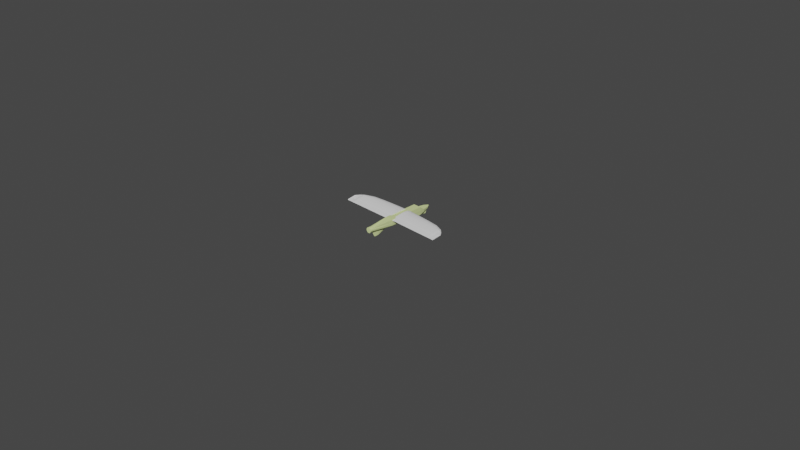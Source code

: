 # Source: xuav_mini-talon.blend  (saved by Blender 2.82.7; exported with 4.5.12 LTS)
import bpy
from mathutils import Matrix  # noqa: F401  (used for matrix-valued properties, if any)

bpy.ops.wm.read_factory_settings(use_empty=True)
scene = bpy.context.scene
scene.name = 'Scene'

# ---- collections
col_collection = bpy.data.collections.new('Collection'); scene.collection.children.link(col_collection)
col_reff_image = bpy.data.collections.new('reff-image'); scene.collection.children.link(col_reff_image)
col_reff_model = bpy.data.collections.new('reff-model'); scene.collection.children.link(col_reff_model)
col_plane = bpy.data.collections.new('plane'); scene.collection.children.link(col_plane)

# ---- materials (node trees are filled in below, after node groups)
mat_material = bpy.data.materials.new('Material')
mat_material.use_transparent_shadow = False

# ---- material node trees
mat_material.use_nodes = True; mat_material.node_tree.nodes.clear()
_N = mat_material.node_tree.nodes; _L = mat_material.node_tree.links
n0 = _N.new('ShaderNodeOutputMaterial'); n0.name = 'Material Output'; n0.location = (300, 300)
n1 = _N.new('ShaderNodeBsdfPrincipled'); n1.name = 'Principled BSDF'; n1.location = (10, 300)
n1.distribution = 'GGX'
n1.subsurface_method = 'BURLEY'
n1.inputs[0].default_value = (0.698, 0.8, 0.3556, 1.0)
n1.inputs[3].default_value = 1.45
n1.inputs[27].default_value = (0.0, 0.0, 0.0, 1.0)
n1.inputs[28].default_value = 1.0
_L.new(n1.outputs[0], n0.inputs[0])
n0.is_active_output = True

# ---- world
world_world = bpy.data.worlds.new('World'); scene.world = world_world
world_world.use_nodes = True; world_world.node_tree.nodes.clear()
_N = world_world.node_tree.nodes; _L = world_world.node_tree.links
n0 = _N.new('ShaderNodeOutputWorld'); n0.name = 'World Output'; n0.location = (300, 300)
n1 = _N.new('ShaderNodeBackground'); n1.name = 'Background'; n1.location = (10, 300)
n1.inputs[0].default_value = (0.05088, 0.05088, 0.05088, 1.0)
_L.new(n1.outputs[0], n0.inputs[0])
n0.is_active_output = True
world_world.color = (0.05088, 0.05088, 0.05088)
world_world.use_sun_shadow = False
world_world.sun_shadow_jitter_overblur = 0.0

# ---- cameras
cam_camera = bpy.data.cameras.new('Camera')
cam_camera.clip_end = 100.0
cam_camera.ortho_scale = 7.314

# ---- meshes
me_cube_001 = bpy.data.meshes.new('Cube.001')
me_cube_001.from_pydata([(-1.0, -1.0, -1.0), (-1.0, -1.0, 1.0), (-1.0, 1.0, -1.0), (-1.0, 1.0, 1.0), (1.0, -1.0, -1.0), (1.0, -1.0, 1.0), (1.0, 1.0, -1.0), (1.0, 1.0, 1.0)], [], [(0, 1, 3, 2), (2, 3, 7, 6), (6, 7, 5, 4), (4, 5, 1, 0), (2, 6, 4, 0), (7, 3, 1, 5)])
_uv = me_cube_001.uv_layers.new(name='UVMap')
_uv.uv.foreach_set('vector', [0.375, 0.0, 0.625, 0.0, 0.625, 0.25, 0.375, 0.25, 0.375, 0.25, 0.625, 0.25, 0.625, 0.5, 0.375, 0.5, 0.375, 0.5, 0.625, 0.5, 0.625, 0.75, 0.375, 0.75, 0.375, 0.75, 0.625, 0.75, 0.625, 1.0, 0.375, 1.0, 0.125, 0.5, 0.375, 0.5, 0.375, 0.75, 0.125, 0.75, 0.625, 0.5, 0.875, 0.5, 0.875, 0.75, 0.625, 0.75])
me_cube_001.use_remesh_fix_poles = True
me_cube_001.use_remesh_preserve_attributes = False
me_cube_001.use_mirror_vertex_groups = False
me_cube_001.update()
me_cube_002 = bpy.data.meshes.new('Cube.002')
me_cube_002.from_pydata([(-1.0, -1.0, -1.0), (-1.0, -1.0, 1.0), (-1.0, 1.0, -1.0), (-1.0, 1.0, 1.0), (1.0, -1.0, -1.0), (1.0, -1.0, 1.0), (1.0, 1.0, -1.0), (1.0, 1.0, 1.0)], [], [(0, 1, 3, 2), (2, 3, 7, 6), (6, 7, 5, 4), (4, 5, 1, 0), (2, 6, 4, 0), (7, 3, 1, 5)])
_uv = me_cube_002.uv_layers.new(name='UVMap')
_uv.uv.foreach_set('vector', [0.375, 0.0, 0.625, 0.0, 0.625, 0.25, 0.375, 0.25, 0.375, 0.25, 0.625, 0.25, 0.625, 0.5, 0.375, 0.5, 0.375, 0.5, 0.625, 0.5, 0.625, 0.75, 0.375, 0.75, 0.375, 0.75, 0.625, 0.75, 0.625, 1.0, 0.375, 1.0, 0.125, 0.5, 0.375, 0.5, 0.375, 0.75, 0.125, 0.75, 0.625, 0.5, 0.875, 0.5, 0.875, 0.75, 0.625, 0.75])
me_cube_002.use_remesh_fix_poles = True
me_cube_002.use_remesh_preserve_attributes = False
me_cube_002.use_mirror_vertex_groups = False
me_cube_002.update()
me_cube_003 = bpy.data.meshes.new('Cube.003')
me_cube_003.from_pydata([(-1.0, -1.0, -1.0), (-1.0, -1.0, 1.0), (-1.0, 1.0, -1.0), (-1.0, 1.0, 1.0), (1.0, -1.0, -1.0), (1.0, -1.0, 1.0), (1.0, 1.0, -1.0), (1.0, 1.0, 1.0)], [], [(0, 1, 3, 2), (2, 3, 7, 6), (6, 7, 5, 4), (4, 5, 1, 0), (2, 6, 4, 0), (7, 3, 1, 5)])
_uv = me_cube_003.uv_layers.new(name='UVMap')
_uv.uv.foreach_set('vector', [0.375, 0.0, 0.625, 0.0, 0.625, 0.25, 0.375, 0.25, 0.375, 0.25, 0.625, 0.25, 0.625, 0.5, 0.375, 0.5, 0.375, 0.5, 0.625, 0.5, 0.625, 0.75, 0.375, 0.75, 0.375, 0.75, 0.625, 0.75, 0.625, 1.0, 0.375, 1.0, 0.125, 0.5, 0.375, 0.5, 0.375, 0.75, 0.125, 0.75, 0.625, 0.5, 0.875, 0.5, 0.875, 0.75, 0.625, 0.75])
me_cube_003.use_remesh_fix_poles = True
me_cube_003.use_remesh_preserve_attributes = False
me_cube_003.use_mirror_vertex_groups = False
me_cube_003.update()
me_cube_004 = bpy.data.meshes.new('Cube.004')
me_cube_004.from_pydata([(-0.6085, -0.8938, -0.9283), (-0.7301, -0.9388, -0.6527), (-0.9649, 0.9135, -0.9531), (-0.9649, 1.087, 0.8162), (0.6085, -0.8938, -0.9283), (0.6556, -0.9388, -0.6527), (0.9649, 0.9135, -0.9531), (0.9649, 1.087, 0.8162)], [], [(0, 1, 3, 2), (2, 3, 7, 6), (6, 7, 5, 4), (4, 5, 1, 0), (2, 6, 4, 0), (7, 3, 1, 5)])
_uv = me_cube_004.uv_layers.new(name='UVMap')
_uv.uv.foreach_set('vector', [0.375, 0.0, 0.625, 0.0, 0.625, 0.25, 0.375, 0.25, 0.375, 0.25, 0.625, 0.25, 0.625, 0.5, 0.375, 0.5, 0.375, 0.5, 0.625, 0.5, 0.625, 0.75, 0.375, 0.75, 0.375, 0.75, 0.625, 0.75, 0.625, 1.0, 0.375, 1.0, 0.125, 0.5, 0.375, 0.5, 0.375, 0.75, 0.125, 0.75, 0.625, 0.5, 0.875, 0.5, 0.875, 0.75, 0.625, 0.75])
me_cube_004.materials.append(mat_material)
me_cube_004.use_remesh_fix_poles = True
me_cube_004.use_remesh_preserve_attributes = False
me_cube_004.use_mirror_vertex_groups = False
me_cube_004.update()
me_cylinder_002 = bpy.data.meshes.new('Cylinder.002')
me_cylinder_002.from_pydata([(-0.3495, 0.8592, -0.2081), (-0.4102, 0.8445, -0.927), (-0.2553, 0.8412, -0.2081), (-0.4301, 0.7977, -0.927), (-0.1961, 0.7901, -0.2081), (-0.4642, 0.7196, -0.927), (0.3684, -0.8191, -0.2081), (-0.579, 0.4134, -0.927), (0.3344, -0.9252, -0.2081), (-0.6543, 0.2825, -0.927), (0.2943, -1.003, -0.2081), (-0.7013, 0.1333, -0.927), (0.2032, -1.051, -0.2081), (-0.7462, -0.02944, -0.927), (0.08042, -1.067, -0.2081), (-0.7679, -0.1988, -0.927), (-0.1046, -1.051, -0.2081), (-0.7715, -0.3686, -0.927), (-0.2373, -1.001, -0.2081), (-0.7203, -0.5313, -0.927), (-0.3913, -0.9206, -0.2081), (-0.6407, -0.6814, -0.927), (-0.542, -0.8131, -0.2081), (-0.542, -0.8131, -0.927), (-0.6407, -0.6814, -0.2081), (-0.3913, -0.9206, -0.927), (-0.7203, -0.5313, -0.2081), (-0.2373, -1.001, -0.927), (-0.7715, -0.3686, -0.2081), (-0.1046, -1.051, -0.927), (-0.7679, -0.1988, -0.2081), (0.08042, -1.067, -0.927), (-0.7462, -0.02944, -0.2081), (0.2032, -1.051, -0.927), (-0.7013, 0.1333, -0.2081), (0.2943, -1.003, -0.927), (-0.6543, 0.2825, -0.2081), (0.3344, -0.9252, -0.927), (-0.579, 0.4134, -0.2081), (0.3684, -0.8191, -0.927), (-0.4642, 0.7196, -0.2081), (-0.1961, 0.7901, -0.927), (-0.4301, 0.7977, -0.2081), (-0.2553, 0.8412, -0.927), (-0.4102, 0.8445, -0.2081), (-0.3495, 0.8592, -0.927)], [], [(6, 8, 37, 39), (40, 42, 3, 5), (20, 22, 23, 25), (10, 12, 33, 35), (44, 0, 45, 1), (34, 36, 9, 11), (24, 26, 19, 21), (14, 16, 29, 31), (38, 40, 5, 7), (2, 4, 41, 43), (28, 30, 15, 17), (18, 20, 25, 27), (8, 10, 35, 37), (42, 44, 1, 3), (32, 34, 11, 13), (22, 24, 21, 23), (12, 14, 31, 33), (4, 6, 39, 41), (36, 38, 7, 9), (26, 28, 17, 19), (45, 43, 41, 39, 37, 35, 33, 31, 29, 27, 25, 23, 21, 19, 17, 15, 13, 11, 9, 7, 5, 3, 1), (0, 2, 43, 45), (30, 32, 13, 15), (16, 18, 27, 29), (0, 44, 42, 40, 38, 36, 34, 32, 30, 28, 26, 24, 22, 20, 18, 16, 14, 12, 10, 8, 6, 4, 2)])
_uv = me_cylinder_002.uv_layers.new(name='UVMap')
_uv.uv.foreach_set('vector', [0.625, 0.5, 0.5938, 0.5, 0.5938, 0.5, 0.625, 0.5, 0.09375, 0.5, 0.0625, 0.5, 0.0625, 0.5, 0.09375, 0.5, 0.4062, 0.5, 0.375, 0.5, 0.375, 0.5, 0.4062, 0.5, 0.5625, 0.5, 0.5312, 0.5, 0.5312, 0.5, 0.5625, 0.5, 0.03125, 0.5, 0.0, 0.5, 0.0, 0.5, 0.03125, 0.5, 0.1875, 0.5, 0.1562, 0.5, 0.1562, 0.5, 0.1875, 0.5, 0.3438, 0.5, 0.3125, 0.5, 0.3125, 0.5, 0.3438, 0.5, 0.5, 0.5, 0.4688, 0.5, 0.4688, 0.5, 0.5, 0.5, 0.125, 0.5, 0.09375, 0.5, 0.09375, 0.5, 0.125, 0.5, 0.9688, 0.5, 0.9375, 0.5, 0.9375, 0.5, 0.9688, 0.5, 0.2812, 0.5, 0.25, 0.5, 0.25, 0.5, 0.2812, 0.5, 0.4375, 0.5, 0.4062, 0.5, 0.4062, 0.5, 0.4375, 0.5, 0.5938, 0.5, 0.5625, 0.5, 0.5625, 0.5, 0.5938, 0.5, 0.0625, 0.5, 0.03125, 0.5, 0.03125, 0.5, 0.0625, 0.5, 0.2188, 0.5, 0.1875, 0.5, 0.1875, 0.5, 0.2188, 0.5, 0.375, 0.5, 0.3438, 0.5, 0.3438, 0.5, 0.375, 0.5, 0.5312, 0.5, 0.5, 0.5, 0.5, 0.5, 0.5312, 0.5, 0.9375, 0.5, 0.625, 0.5, 0.625, 0.5, 0.9375, 0.5, 0.1562, 0.5, 0.125, 0.5, 0.125, 0.5, 0.1562, 0.5, 0.3125, 0.5, 0.2812, 0.5, 0.2812, 0.5, 0.3125, 0.5, 0.0, 0.5, 0.9688, 0.5, 0.9375, 0.5, 0.625, 0.5, 0.5938, 0.5, 0.5625, 0.5, 0.5312, 0.5, 0.5, 0.5, 0.4688, 0.5, 0.4375, 0.5, 0.4062, 0.5, 0.375, 0.5, 0.3438, 0.5, 0.3125, 0.5, 0.2812, 0.5, 0.25, 0.5, 0.2188, 0.5, 0.1875, 0.5, 0.1562, 0.5, 0.125, 0.5, 0.09375, 0.5, 0.0625, 0.5, 0.03125, 0.5, 0.0, 0.5, 0.9688, 0.5, 0.9688, 0.5, 0.0, 0.5, 0.25, 0.5, 0.2188, 0.5, 0.2188, 0.5, 0.25, 0.5, 0.4688, 0.5, 0.4375, 0.5, 0.4375, 0.5, 0.4688, 0.5, 0.0, 0.5, 0.03125, 0.5, 0.0625, 0.5, 0.09375, 0.5, 0.125, 0.5, 0.1562, 0.5, 0.1875, 0.5, 0.2188, 0.5, 0.25, 0.5, 0.2812, 0.5, 0.3125, 0.5, 0.3438, 0.5, 0.375, 0.5, 0.4062, 0.5, 0.4375, 0.5, 0.4688, 0.5, 0.5, 0.5, 0.5312, 0.5, 0.5625, 0.5, 0.5938, 0.5, 0.625, 0.5, 0.9375, 0.5, 0.9688, 0.5])
me_cylinder_002.use_remesh_fix_poles = True
me_cylinder_002.use_remesh_preserve_attributes = False
me_cylinder_002.use_mirror_vertex_groups = False
me_cylinder_002.update()
me_cube = bpy.data.meshes.new('Cube')
me_cube.from_pydata([(1.23, -10.03, 1.807), (0.2346, 1.831, 2.299), (1.207, -10.03, 1.515), (0.2227, 1.831, 2.25), (1.138, -10.03, 1.233), (0.2034, 1.831, 2.205), (1.027, -10.03, 0.9739), (0.1774, 1.831, 2.166), (0.8782, -10.03, 0.7466), (0.1457, 1.831, 2.133), (0.6964, -10.03, 0.5601), (0.1096, 1.831, 2.109), (0.4889, -10.03, 0.4215), (0.07045, 1.831, 2.094), (0.2638, -10.03, 0.3361), (0.0297, 1.831, 2.089), (0.0297, -10.03, 0.3073), (-0.01105, 1.831, 2.094), (-0.2044, -10.03, 0.3361), (-0.05024, 1.831, 2.109), (-0.4295, -10.03, 0.4215), (-0.08635, 1.831, 2.133), (-0.637, -10.03, 0.5601), (-0.118, 1.831, 2.166), (-0.8188, -10.03, 0.7466), (-0.144, 1.831, 2.205), (-0.9681, -10.03, 0.9739), (-0.1633, 1.831, 2.25), (-1.079, -10.03, 1.233), (-0.1752, 1.831, 2.299), (-1.147, -10.03, 1.515), (-1.17, -10.03, 1.807), (-1.147, -10.03, 2.1), (-1.079, -10.03, 2.381), (-0.9681, -10.03, 2.641), (-0.8188, -10.03, 2.868), (-0.637, -10.03, 3.054), (-0.4295, -10.03, 3.193), (-0.2044, -10.03, 3.278), (0.0297, -10.03, 3.307), (0.2638, -10.03, 3.278), (0.4889, -10.03, 3.193), (0.6964, -10.03, 3.054), (0.8782, -10.03, 2.868), (1.027, -10.03, 2.641), (1.138, -10.03, 2.381), (1.207, -10.03, 2.1), (1.23, -9.479, 1.807), (1.207, -9.479, 1.515), (1.138, -9.479, 1.233), (1.027, -9.479, 0.9739), (0.8782, -9.479, 0.7466), (0.6964, -9.479, 0.5601), (0.4889, -9.479, 0.4215), (0.2638, -9.479, 0.3361), (0.0297, -9.479, 0.3073), (-0.2044, -9.479, 0.3361), (-0.4295, -9.479, 0.4215), (-0.637, -9.479, 0.5601), (-0.8188, -9.479, 0.7466), (-0.9681, -9.479, 0.9739), (-1.079, -9.479, 1.233), (-1.147, -9.479, 1.515), (-1.17, -9.479, 1.807), (-1.147, -9.479, 2.1), (-1.079, -9.479, 2.381), (-0.9681, -9.479, 2.641), (-0.8188, -9.479, 2.868), (-0.637, -9.479, 3.054), (-0.4295, -9.479, 3.193), (-0.2044, -9.479, 3.278), (0.0297, -9.479, 3.307), (0.2638, -9.479, 3.278), (0.4889, -9.479, 3.193), (0.6964, -9.479, 3.054), (0.8782, -9.479, 2.868), (1.027, -9.479, 2.641), (1.138, -9.479, 2.381), (1.207, -9.479, 2.1), (1.779, -6.004, 0.5433), (1.678, -6.004, 0.2751), (1.52, -6.004, 0.06211), (1.291, -6.004, -0.03177), (-1.232, -6.004, -0.03177), (-1.46, -6.004, 0.06211), (-1.618, -6.004, 0.2751), (-1.72, -6.004, 0.5433), (-1.754, -6.004, 1.807), (1.814, -6.004, 3.766), (-1.754, -6.004, 3.766), (1.814, -6.004, 1.807), (-1.838, -0.4565, 2.318), (1.898, -0.4565, 2.318), (1.738, 0.2813, 0.8306), (1.639, 0.2813, 0.5492), (1.478, 0.2813, 0.2899), (1.261, 0.2813, 0.06255), (0.9974, 0.2813, -0.124), (0.6962, 0.2813, -0.2626), (0.3695, 0.2813, -0.348), (0.0297, 0.2813, -0.3768), (-0.3101, 0.2813, -0.348), (-0.6368, 0.2813, -0.2626), (-0.938, 0.2813, -0.124), (-1.202, 0.2813, 0.06255), (-1.419, 0.2813, 0.2899), (-1.579, 0.2813, 0.5492), (-1.679, 0.2813, 0.8306), (-1.712, 0.2813, 2.318), (1.771, 0.2813, 2.318), (1.207, 1.262, 1.735), (1.138, 1.262, 1.453), (1.027, 1.262, 1.194), (0.8782, 1.262, 0.9665), (0.6964, 1.262, 0.7799), (0.4889, 1.262, 0.6413), (0.2638, 1.262, 0.556), (0.0297, 1.262, 0.5272), (-0.2044, 1.262, 0.556), (-0.4295, 1.262, 0.6413), (-0.637, 1.262, 0.7799), (-0.8188, 1.262, 0.9665), (-0.9681, 1.262, 1.194), (-1.079, 1.262, 1.453), (-1.147, 1.262, 1.735), (-1.17, 1.262, 2.318), (1.23, 1.262, 2.318), (0.727, 1.542, 1.744), (0.6866, 1.542, 1.578), (0.6209, 1.542, 1.424), (0.5324, 1.542, 1.289), (0.4247, 1.542, 1.179), (0.3018, 1.542, 1.097), (0.1684, 1.542, 1.046), (0.0297, 1.542, 1.029), (-0.109, 1.542, 1.046), (-0.2424, 1.542, 1.097), (-0.3653, 1.542, 1.179), (-0.473, 1.542, 1.289), (-0.5615, 1.542, 1.424), (-0.6272, 1.542, 1.578), (-0.6676, 1.542, 1.744), (-1.82, -0.4662, 4.322), (1.879, -0.4662, 4.322), (1.779, -4.005, 0.5433), (1.678, -4.005, 0.2751), (1.52, -4.005, 0.06211), (1.291, -4.005, -0.03177), (-1.232, -4.005, -0.03177), (-1.46, -4.005, 0.06211), (-1.618, -4.005, 0.2751), (-1.72, -4.005, 0.5433), (1.779, -3.843, -0.09276), (1.678, -3.843, -0.361), (1.52, -3.843, -0.5739), (1.291, -3.843, -0.6678), (-1.232, -3.843, -0.6678), (-1.46, -3.843, -0.5739), (-1.618, -3.843, -0.361), (-1.72, -3.843, -0.09276), (1.779, -0.4569, -0.09276), (1.678, -0.4569, -0.361), (1.52, -0.4569, -0.5739), (1.291, -0.4569, -0.6678), (-1.232, -0.4569, -0.6678), (-1.46, -0.4569, -0.5739), (-1.618, -0.4569, -0.361), (-1.72, -0.4569, -0.09276)], [], [(47, 0, 2, 48), (48, 2, 4, 49), (49, 4, 6, 50), (50, 6, 8, 51), (51, 8, 10, 52), (52, 10, 12, 53), (53, 12, 14, 54), (54, 14, 16, 55), (55, 16, 18, 56), (56, 18, 20, 57), (57, 20, 22, 58), (58, 22, 24, 59), (59, 24, 26, 60), (60, 26, 28, 61), (61, 28, 30, 62), (62, 30, 31, 63), (63, 31, 32, 64), (64, 32, 33, 65), (65, 33, 34, 66), (66, 34, 35, 67), (67, 35, 36, 68), (68, 36, 37, 69), (69, 37, 38, 70), (70, 38, 39, 71), (71, 39, 40, 72), (72, 40, 41, 73), (73, 41, 42, 74), (74, 42, 43, 75), (75, 43, 44, 76), (76, 44, 45, 77), (2, 0, 46, 45, 44, 43, 42, 41, 40, 39, 38, 37, 36, 35, 34, 33, 32, 31, 30, 28, 26, 24, 22, 20, 18, 16, 14, 12, 10, 8, 6, 4), (77, 45, 46, 78), (78, 46, 0, 47), (75, 76, 74), (68, 66, 67), (66, 68, 69, 70, 71, 72, 73, 74, 76, 88, 89), (86, 62, 63, 87), (85, 61, 62, 86), (84, 60, 61, 85), (83, 59, 60, 84), (58, 59, 83, 82, 51, 52, 53, 54, 55, 56, 57), (81, 50, 51, 82), (80, 49, 50, 81), (79, 48, 49, 80), (90, 47, 48, 79), (108, 142, 91), (109, 143, 92), (108, 142, 143, 109), (126, 109, 93, 110), (110, 93, 94, 111), (111, 94, 95, 112), (112, 95, 96, 113), (113, 96, 97, 114), (114, 97, 98, 115), (115, 98, 99, 116), (116, 99, 100, 117), (117, 100, 101, 118), (118, 101, 102, 119), (119, 102, 103, 120), (120, 103, 104, 121), (121, 104, 105, 122), (122, 105, 106, 123), (123, 106, 107, 124), (124, 107, 108, 125), (140, 123, 124, 141), (139, 122, 123, 140), (138, 121, 122, 139), (137, 120, 121, 138), (136, 119, 120, 137), (135, 118, 119, 136), (134, 117, 118, 135), (133, 116, 117, 134), (132, 115, 116, 133), (131, 114, 115, 132), (130, 113, 114, 131), (129, 112, 113, 130), (128, 111, 112, 129), (127, 110, 111, 128), (110, 127, 1, 126), (29, 141, 124, 125), (126, 1, 29, 125), (126, 125, 108, 109), (1, 127, 128, 3), (3, 128, 129, 5), (5, 129, 130, 7), (7, 130, 131, 9), (9, 131, 132, 11), (11, 132, 133, 13), (13, 133, 134, 15), (15, 134, 135, 17), (17, 135, 136, 19), (19, 136, 137, 21), (21, 137, 138, 23), (23, 138, 139, 25), (25, 139, 140, 27), (27, 140, 141, 29), (87, 89, 142, 91), (66, 89, 87, 63, 64, 65), (47, 90, 88, 76, 77, 78), (84, 85, 150, 149), (82, 83, 148, 147), (80, 81, 146, 145), (85, 86, 151, 150), (83, 84, 149, 148), (81, 82, 147, 146), (79, 80, 145, 144), (146, 147, 155, 154), (144, 145, 153, 152), (149, 150, 158, 157), (147, 148, 156, 155), (145, 146, 154, 153), (150, 151, 159, 158), (148, 149, 157, 156), (157, 158, 166, 165), (155, 156, 164, 163), (153, 154, 162, 161), (158, 159, 167, 166), (156, 157, 165, 164), (154, 155, 163, 162), (152, 153, 161, 160), (143, 142, 89, 88), (90, 92, 143, 88), (90, 79, 144, 152, 160, 92), (87, 91, 167, 159, 151, 86), (91, 108, 107, 167), (92, 160, 93, 109), (93, 160, 161, 162, 163, 164, 165, 166, 167, 107, 106, 105, 104, 103, 102, 101, 100, 99, 98, 97, 96, 95, 94)])
_uv = me_cube.uv_layers.new(name='UVMap')
_uv.uv.foreach_set('vector', [1.0, 0.9769, 1.0, 1.0, 0.9688, 1.0, 0.9688, 0.9769, 0.9688, 0.9769, 0.9688, 1.0, 0.9375, 1.0, 0.9375, 0.9769, 0.9375, 0.9769, 0.9375, 1.0, 0.9062, 1.0, 0.9062, 0.9769, 0.9062, 0.9769, 0.9062, 1.0, 0.875, 1.0, 0.875, 0.9769, 0.875, 0.9769, 0.875, 1.0, 0.8438, 1.0, 0.8438, 0.9769, 0.8438, 0.9769, 0.8438, 1.0, 0.8125, 1.0, 0.8125, 0.9769, 0.8125, 0.9769, 0.8125, 1.0, 0.7812, 1.0, 0.7813, 0.9769, 0.7813, 0.9769, 0.7812, 1.0, 0.75, 1.0, 0.75, 0.9769, 0.75, 0.9769, 0.75, 1.0, 0.7188, 1.0, 0.7188, 0.9769, 0.7188, 0.9769, 0.7188, 1.0, 0.6875, 1.0, 0.6875, 0.9769, 0.6875, 0.9769, 0.6875, 1.0, 0.6562, 1.0, 0.6562, 0.9769, 0.6562, 0.9769, 0.6562, 1.0, 0.625, 1.0, 0.625, 0.9769, 0.625, 0.9769, 0.625, 1.0, 0.5938, 1.0, 0.5938, 0.9769, 0.5938, 0.9769, 0.5938, 1.0, 0.5625, 1.0, 0.5625, 0.9769, 0.5625, 0.9769, 0.5625, 1.0, 0.5312, 1.0, 0.5312, 0.9769, 0.5312, 0.9769, 0.5312, 1.0, 0.5, 1.0, 0.5, 0.9769, 0.5, 0.9769, 0.5, 1.0, 0.4688, 1.0, 0.4688, 0.9769, 0.4688, 0.9769, 0.4688, 1.0, 0.4375, 1.0, 0.4375, 0.9769, 0.4375, 0.9769, 0.4375, 1.0, 0.4062, 1.0, 0.4062, 0.9769, 0.4062, 0.9769, 0.4062, 1.0, 0.375, 1.0, 0.375, 0.9769, 0.375, 0.9769, 0.375, 1.0, 0.3438, 1.0, 0.3438, 0.9769, 0.3438, 0.9769, 0.3438, 1.0, 0.3125, 1.0, 0.3125, 0.9769, 0.3125, 0.9769, 0.3125, 1.0, 0.2812, 1.0, 0.2812, 0.9769, 0.2812, 0.9769, 0.2812, 1.0, 0.25, 1.0, 0.25, 0.9769, 0.25, 0.9769, 0.25, 1.0, 0.2188, 1.0, 0.2188, 0.9769, 0.2188, 0.9769, 0.2188, 1.0, 0.1875, 1.0, 0.1875, 0.9769, 0.1875, 0.9769, 0.1875, 1.0, 0.1562, 1.0, 0.1562, 0.9769, 0.1562, 0.9769, 0.1562, 1.0, 0.125, 1.0, 0.125, 0.9769, 0.125, 0.9769, 0.125, 1.0, 0.09375, 1.0, 0.09375, 0.9769, 0.09375, 0.9769, 0.09375, 1.0, 0.0625, 1.0, 0.0625, 0.9769, 0.2968, 0.4854, 0.25, 0.49, 0.2032, 0.4854, 0.1582, 0.4717, 0.1167, 0.4496, 0.08029, 0.4197, 0.05045, 0.3833, 0.02827, 0.3418, 0.01461, 0.2968, 0.01, 0.25, 0.01461, 0.2032, 0.02827, 0.1582, 0.05045, 0.1167, 0.08029, 0.08029, 0.1167, 0.05045, 0.1582, 0.02827, 0.2032, 0.01461, 0.25, 0.01, 0.2968, 0.01461, 0.3418, 0.02827, 0.3833, 0.05045, 0.4197, 0.08029, 0.4496, 0.1167, 0.4717, 0.1582, 0.4854, 0.2032, 0.49, 0.25, 0.4854, 0.2968, 0.4717, 0.3418, 0.4496, 0.3833, 0.4197, 0.4197, 0.3833, 0.4496, 0.3418, 0.4717, 0.0625, 0.9769, 0.0625, 1.0, 0.03125, 1.0, 0.03125, 0.9769, 0.03125, 0.9769, 0.03125, 1.0, 0.0, 1.0, 0.0, 0.9769, 0.125, 0.9769, 0.0, 0.0, 0.1562, 0.9769, 0.3438, 0.9769, 0.4062, 0.9769, 0.375, 0.9769, 0.0, 0.0, 0.3438, 0.9769, 0.3125, 0.9769, 0.2812, 0.9769, 0.25, 0.9769, 0.2188, 0.9769, 0.1875, 0.9769, 0.1562, 0.9769, 0.0, 0.0, 0.0, 0.0, 0.0, 0.0, 0.5312, 0.8304, 0.5312, 0.9769, 0.5, 0.9769, 0.5, 0.8304, 0.5625, 0.8304, 0.5625, 0.9769, 0.5312, 0.9769, 0.5312, 0.8304, 0.5938, 0.8304, 0.5938, 0.9769, 0.5625, 0.9769, 0.5625, 0.8304, 0.625, 0.8304, 0.625, 0.9769, 0.5938, 0.9769, 0.5938, 0.8304, 0.6562, 0.9769, 0.625, 0.9769, 0.625, 0.8304, 0.875, 0.8304, 0.875, 0.9769, 0.8438, 0.9769, 0.8125, 0.9769, 0.7813, 0.9769, 0.75, 0.9769, 0.7188, 0.9769, 0.6875, 0.9769, 0.9062, 0.8304, 0.9062, 0.9769, 0.875, 0.9769, 0.875, 0.8304, 0.9375, 0.8304, 0.9375, 0.9769, 0.9062, 0.9769, 0.9062, 0.8304, 0.9688, 0.8304, 0.9688, 0.9769, 0.9375, 0.9769, 0.9375, 0.8304, 1.0, 0.8304, 1.0, 0.9769, 0.9688, 0.9769, 0.9688, 0.8304, 0.0, 0.0, 0.0, 0.0, 0.0, 0.0, 0.0, 0.0, 0.0, 0.0, 0.0, 0.0, 0.0, 0.0, 0.0, 0.0, 0.0, 0.0, 0.0, 0.0, 1.0, 0.5237, 1.0, 0.5644, 0.9688, 0.5644, 0.9688, 0.5237, 0.9688, 0.5237, 0.9688, 0.5644, 0.9375, 0.5644, 0.9375, 0.5237, 0.9375, 0.5237, 0.9375, 0.5644, 0.9062, 0.5644, 0.9062, 0.5237, 0.9062, 0.5237, 0.9062, 0.5644, 0.875, 0.5644, 0.875, 0.5237, 0.875, 0.5237, 0.875, 0.5644, 0.8438, 0.5644, 0.8438, 0.5237, 0.8438, 0.5237, 0.8438, 0.5644, 0.8125, 0.5644, 0.8125, 0.5237, 0.8125, 0.5237, 0.8125, 0.5644, 0.7812, 0.5644, 0.7812, 0.5237, 0.7812, 0.5237, 0.7812, 0.5644, 0.75, 0.5644, 0.75, 0.5237, 0.75, 0.5237, 0.75, 0.5644, 0.7188, 0.5644, 0.7188, 0.5237, 0.7188, 0.5237, 0.7188, 0.5644, 0.6875, 0.5644, 0.6875, 0.5237, 0.6875, 0.5237, 0.6875, 0.5644, 0.6562, 0.5644, 0.6563, 0.5237, 0.6563, 0.5237, 0.6562, 0.5644, 0.625, 0.5644, 0.625, 0.5237, 0.625, 0.5237, 0.625, 0.5644, 0.5938, 0.5644, 0.5938, 0.5237, 0.5938, 0.5237, 0.5938, 0.5644, 0.5625, 0.5644, 0.5625, 0.5237, 0.5625, 0.5237, 0.5625, 0.5644, 0.5312, 0.5644, 0.5312, 0.5237, 0.5312, 0.5237, 0.5312, 0.5644, 0.5, 0.5644, 0.5, 0.5237, 0.5625, 0.512, 0.5625, 0.5237, 0.5312, 0.5237, 0.5312, 0.512, 0.5938, 0.512, 0.5938, 0.5237, 0.5625, 0.5237, 0.5625, 0.512, 0.625, 0.512, 0.625, 0.5237, 0.5938, 0.5237, 0.5938, 0.512, 0.6562, 0.512, 0.6563, 0.5237, 0.625, 0.5237, 0.625, 0.512, 0.6875, 0.512, 0.6875, 0.5237, 0.6563, 0.5237, 0.6562, 0.512, 0.7188, 0.512, 0.7188, 0.5237, 0.6875, 0.5237, 0.6875, 0.512, 0.75, 0.512, 0.75, 0.5237, 0.7188, 0.5237, 0.7188, 0.512, 0.7812, 0.512, 0.7812, 0.5237, 0.75, 0.5237, 0.75, 0.512, 0.8125, 0.512, 0.8125, 0.5237, 0.7812, 0.5237, 0.7812, 0.512, 0.8438, 0.512, 0.8438, 0.5237, 0.8125, 0.5237, 0.8125, 0.512, 0.875, 0.512, 0.875, 0.5237, 0.8438, 0.5237, 0.8438, 0.512, 0.9063, 0.512, 0.9062, 0.5237, 0.875, 0.5237, 0.875, 0.512, 0.9375, 0.512, 0.9375, 0.5237, 0.9062, 0.5237, 0.9063, 0.512, 0.9688, 0.512, 0.9688, 0.5237, 0.9375, 0.5237, 0.9375, 0.512, 0.9688, 0.5237, 0.9688, 0.512, 0.9688, 0.5, 1.0, 0.5237, 0.5312, 0.5, 0.5312, 0.512, 0.5312, 0.5237, 0.5, 0.5237, 1.0, 0.5237, 0.9688, 0.5, 0.5312, 0.5, 0.5, 0.5237, 1.0, 0.5237, 0.5, 0.5237, 0.5, 0.5644, 1.0, 0.5644, 0.9688, 0.5, 0.9688, 0.512, 0.9375, 0.512, 0.9375, 0.5, 0.9375, 0.5, 0.9375, 0.512, 0.9063, 0.512, 0.9062, 0.5, 0.9062, 0.5, 0.9063, 0.512, 0.875, 0.512, 0.875, 0.5, 0.875, 0.5, 0.875, 0.512, 0.8438, 0.512, 0.8438, 0.5, 0.8438, 0.5, 0.8438, 0.512, 0.8125, 0.512, 0.8125, 0.5, 0.8125, 0.5, 0.8125, 0.512, 0.7812, 0.512, 0.7812, 0.5, 0.7812, 0.5, 0.7812, 0.512, 0.75, 0.512, 0.75, 0.5, 0.75, 0.5, 0.75, 0.512, 0.7188, 0.512, 0.7188, 0.5, 0.7188, 0.5, 0.7188, 0.512, 0.6875, 0.512, 0.6875, 0.5, 0.6875, 0.5, 0.6875, 0.512, 0.6562, 0.512, 0.6562, 0.5, 0.6562, 0.5, 0.6562, 0.512, 0.625, 0.512, 0.625, 0.5, 0.625, 0.5, 0.625, 0.512, 0.5938, 0.512, 0.5938, 0.5, 0.5938, 0.5, 0.5938, 0.512, 0.5625, 0.512, 0.5625, 0.5, 0.5625, 0.5, 0.5625, 0.512, 0.5312, 0.512, 0.5312, 0.5, 0.5, 0.8304, 0.0, 0.0, 0.0, 0.0, 0.0, 0.0, 0.0, 0.0, 0.0, 0.0, 0.5, 0.8304, 0.5, 0.9769, 0.4688, 0.9769, 0.4375, 0.9769, 0.0, 0.9769, 1.0, 0.8304, 0.0, 0.0, 0.09375, 0.9769, 0.0625, 0.9769, 0.03125, 0.9769, 0.5938, 0.8304, 0.5625, 0.8304, 0.5625, 0.8304, 0.5938, 0.8304, 0.875, 0.8304, 0.625, 0.8304, 0.625, 0.8304, 0.875, 0.8304, 0.9375, 0.8304, 0.9062, 0.8304, 0.9062, 0.8304, 0.9375, 0.8304, 0.5625, 0.8304, 0.5312, 0.8304, 0.5312, 0.8304, 0.5625, 0.8304, 0.625, 0.8304, 0.5938, 0.8304, 0.5938, 0.8304, 0.625, 0.8304, 0.9062, 0.8304, 0.875, 0.8304, 0.875, 0.8304, 0.9062, 0.8304, 0.9688, 0.8304, 0.9375, 0.8304, 0.9375, 0.8304, 0.9688, 0.8304, 0.9062, 0.8304, 0.875, 0.8304, 0.875, 0.8304, 0.9062, 0.8304, 0.9688, 0.8304, 0.9375, 0.8304, 0.9375, 0.8304, 0.9688, 0.8304, 0.5938, 0.8304, 0.5625, 0.8304, 0.5625, 0.8304, 0.5938, 0.8304, 0.875, 0.8304, 0.625, 0.8304, 0.625, 0.8304, 0.875, 0.8304, 0.9375, 0.8304, 0.9062, 0.8304, 0.9062, 0.8304, 0.9375, 0.8304, 0.5625, 0.8304, 0.5312, 0.8304, 0.5312, 0.8304, 0.5625, 0.8304, 0.625, 0.8304, 0.5938, 0.8304, 0.5938, 0.8304, 0.625, 0.8304, 0.5938, 0.8304, 0.5625, 0.8304, 0.5625, 0.8304, 0.5938, 0.8304, 0.875, 0.8304, 0.625, 0.8304, 0.625, 0.8304, 0.875, 0.8304, 0.9375, 0.8304, 0.9062, 0.8304, 0.9062, 0.8304, 0.9375, 0.8304, 0.5625, 0.8304, 0.5312, 0.8304, 0.5312, 0.8304, 0.5625, 0.8304, 0.625, 0.8304, 0.5938, 0.8304, 0.5938, 0.8304, 0.625, 0.8304, 0.9062, 0.8304, 0.875, 0.8304, 0.875, 0.8304, 0.9062, 0.8304, 0.9688, 0.8304, 0.9375, 0.8304, 0.9375, 0.8304, 0.9688, 0.8304, 0.0, 0.0, 0.0, 0.0, 0.0, 0.0, 0.0, 0.0, 1.0, 0.8304, 0.0, 0.0, 0.0, 0.0, 0.0, 0.0, 1.0, 0.8304, 0.9688, 0.8304, 0.9688, 0.8304, 0.9688, 0.8304, 0.9688, 0.8304, 0.0, 0.0, 0.5, 0.8304, 0.0, 0.0, 0.5312, 0.8304, 0.5312, 0.8304, 0.5312, 0.8304, 0.5312, 0.8304, 0.0, 0.0, 0.0, 0.0, 0.5312, 0.5644, 0.5312, 0.8304, 0.0, 0.0, 0.9688, 0.8304, 0.9688, 0.5644, 1.0, 0.5644, 0.9688, 0.5644, 0.9688, 0.8304, 0.9375, 0.8304, 0.9062, 0.8304, 0.875, 0.8304, 0.625, 0.8304, 0.5938, 0.8304, 0.5625, 0.8304, 0.5312, 0.8304, 0.5312, 0.5644, 0.5625, 0.5644, 0.5938, 0.5644, 0.625, 0.5644, 0.6562, 0.5644, 0.6875, 0.5644, 0.7188, 0.5644, 0.75, 0.5644, 0.7812, 0.5644, 0.8125, 0.5644, 0.8438, 0.5644, 0.875, 0.5644, 0.9062, 0.5644, 0.9375, 0.5644])
me_cube.materials.append(mat_material)
me_cube.use_remesh_fix_poles = True
me_cube.use_remesh_preserve_attributes = False
me_cube.use_mirror_vertex_groups = False
me_cube.update()
me_cube_005 = bpy.data.meshes.new('Cube.005')
me_cube_005.from_pydata([(0.0297, -7.829, -2.217), (0.0297, -6.062, 0.4436), (0.1077, -7.84, -2.223), (0.1077, -6.094, 0.4436), (0.1828, -7.872, -2.24), (0.1828, -6.19, 0.4436), (0.2519, -7.924, -2.269), (0.2519, -6.345, 0.4436), (0.3125, -7.995, -2.307), (0.3125, -6.554, 0.4436), (0.3623, -8.081, -2.354), (0.3623, -6.808, 0.4436), (0.3993, -8.179, -2.407), (0.3993, -7.098, 0.4436), (0.422, -8.285, -2.465), (0.422, -7.413, 0.4436), (0.4297, -8.396, -2.525), (0.4297, -7.741, 0.4436), (0.422, -8.507, -2.586), (0.422, -8.068, 0.4436), (0.3993, -8.613, -2.643), (0.3993, -8.383, 0.4436), (0.3623, -8.711, -2.697), (0.3623, -8.673, 0.4436), (0.3125, -8.797, -2.744), (0.3125, -8.928, 0.4436), (0.2519, -8.868, -2.782), (0.2519, -9.136, 0.4436), (0.1828, -8.921, -2.81), (0.1828, -9.291, 0.4436), (0.1077, -8.953, -2.828), (0.1077, -9.387, 0.4436), (0.0297, -8.964, -2.834), (0.0297, -9.419, 0.4436), (-0.04834, -8.953, -2.828), (-0.04834, -9.387, 0.4436), (-0.1234, -8.921, -2.81), (-0.1234, -9.291, 0.4436), (-0.1925, -8.868, -2.782), (-0.1925, -9.136, 0.4436), (-0.2531, -8.797, -2.744), (-0.2531, -8.928, 0.4436), (-0.3029, -8.711, -2.697), (-0.3029, -8.673, 0.4436), (-0.3399, -8.613, -2.643), (-0.3399, -8.383, 0.4436), (-0.3626, -8.507, -2.586), (-0.3626, -8.068, 0.4436), (-0.3703, -8.396, -2.525), (-0.3703, -7.741, 0.4436), (-0.3626, -8.285, -2.465), (-0.3626, -7.413, 0.4436), (-0.3399, -8.179, -2.407), (-0.3399, -7.098, 0.4436), (-0.3029, -8.081, -2.354), (-0.3029, -6.808, 0.4436), (-0.2531, -7.995, -2.307), (-0.2531, -6.554, 0.4436), (-0.1925, -7.924, -2.269), (-0.1925, -6.345, 0.4436), (-0.1234, -7.872, -2.24), (-0.1234, -6.19, 0.4436), (-0.04834, -7.84, -2.223), (-0.04834, -6.094, 0.4436)], [], [(0, 1, 3, 2), (2, 3, 5, 4), (4, 5, 7, 6), (6, 7, 9, 8), (8, 9, 11, 10), (10, 11, 13, 12), (12, 13, 15, 14), (14, 15, 17, 16), (16, 17, 19, 18), (18, 19, 21, 20), (20, 21, 23, 22), (22, 23, 25, 24), (24, 25, 27, 26), (26, 27, 29, 28), (28, 29, 31, 30), (30, 31, 33, 32), (32, 33, 35, 34), (34, 35, 37, 36), (36, 37, 39, 38), (38, 39, 41, 40), (40, 41, 43, 42), (42, 43, 45, 44), (44, 45, 47, 46), (46, 47, 49, 48), (48, 49, 51, 50), (50, 51, 53, 52), (52, 53, 55, 54), (54, 55, 57, 56), (56, 57, 59, 58), (58, 59, 61, 60), (3, 1, 63, 61, 59, 57, 55, 53, 51, 49, 47, 45, 43, 41, 39, 37, 35, 33, 31, 29, 27, 25, 23, 21, 19, 17, 15, 13, 11, 9, 7, 5), (60, 61, 63, 62), (62, 63, 1, 0), (0, 2, 4, 6, 8, 10, 12, 14, 16, 18, 20, 22, 24, 26, 28, 30, 32, 34, 36, 38, 40, 42, 44, 46, 48, 50, 52, 54, 56, 58, 60, 62)])
_uv = me_cube_005.uv_layers.new(name='UVMap')
_uv.uv.foreach_set('vector', [1.0, 0.5, 1.0, 1.0, 0.9688, 1.0, 0.9688, 0.5, 0.9688, 0.5, 0.9688, 1.0, 0.9375, 1.0, 0.9375, 0.5, 0.9375, 0.5, 0.9375, 1.0, 0.9062, 1.0, 0.9062, 0.5, 0.9062, 0.5, 0.9062, 1.0, 0.875, 1.0, 0.875, 0.5, 0.875, 0.5, 0.875, 1.0, 0.8438, 1.0, 0.8438, 0.5, 0.8438, 0.5, 0.8438, 1.0, 0.8125, 1.0, 0.8125, 0.5, 0.8125, 0.5, 0.8125, 1.0, 0.7812, 1.0, 0.7812, 0.5, 0.7812, 0.5, 0.7812, 1.0, 0.75, 1.0, 0.75, 0.5, 0.75, 0.5, 0.75, 1.0, 0.7188, 1.0, 0.7188, 0.5, 0.7188, 0.5, 0.7188, 1.0, 0.6875, 1.0, 0.6875, 0.5, 0.6875, 0.5, 0.6875, 1.0, 0.6562, 1.0, 0.6562, 0.5, 0.6562, 0.5, 0.6562, 1.0, 0.625, 1.0, 0.625, 0.5, 0.625, 0.5, 0.625, 1.0, 0.5938, 1.0, 0.5938, 0.5, 0.5938, 0.5, 0.5938, 1.0, 0.5625, 1.0, 0.5625, 0.5, 0.5625, 0.5, 0.5625, 1.0, 0.5312, 1.0, 0.5312, 0.5, 0.5312, 0.5, 0.5312, 1.0, 0.5, 1.0, 0.5, 0.5, 0.5, 0.5, 0.5, 1.0, 0.4688, 1.0, 0.4688, 0.5, 0.4688, 0.5, 0.4688, 1.0, 0.4375, 1.0, 0.4375, 0.5, 0.4375, 0.5, 0.4375, 1.0, 0.4062, 1.0, 0.4062, 0.5, 0.4062, 0.5, 0.4062, 1.0, 0.375, 1.0, 0.375, 0.5, 0.375, 0.5, 0.375, 1.0, 0.3438, 1.0, 0.3438, 0.5, 0.3438, 0.5, 0.3438, 1.0, 0.3125, 1.0, 0.3125, 0.5, 0.3125, 0.5, 0.3125, 1.0, 0.2812, 1.0, 0.2812, 0.5, 0.2812, 0.5, 0.2812, 1.0, 0.25, 1.0, 0.25, 0.5, 0.25, 0.5, 0.25, 1.0, 0.2188, 1.0, 0.2188, 0.5, 0.2188, 0.5, 0.2188, 1.0, 0.1875, 1.0, 0.1875, 0.5, 0.1875, 0.5, 0.1875, 1.0, 0.1562, 1.0, 0.1562, 0.5, 0.1562, 0.5, 0.1562, 1.0, 0.125, 1.0, 0.125, 0.5, 0.125, 0.5, 0.125, 1.0, 0.09375, 1.0, 0.09375, 0.5, 0.09375, 0.5, 0.09375, 1.0, 0.0625, 1.0, 0.0625, 0.5, 0.2968, 0.4854, 0.25, 0.49, 0.2032, 0.4854, 0.1582, 0.4717, 0.1167, 0.4496, 0.08029, 0.4197, 0.05045, 0.3833, 0.02827, 0.3418, 0.01461, 0.2968, 0.01, 0.25, 0.01461, 0.2032, 0.02827, 0.1582, 0.05045, 0.1167, 0.08029, 0.08029, 0.1167, 0.05045, 0.1582, 0.02827, 0.2032, 0.01461, 0.25, 0.01, 0.2968, 0.01461, 0.3418, 0.02827, 0.3833, 0.05045, 0.4197, 0.08029, 0.4496, 0.1167, 0.4717, 0.1582, 0.4854, 0.2032, 0.49, 0.25, 0.4854, 0.2968, 0.4717, 0.3418, 0.4496, 0.3833, 0.4197, 0.4197, 0.3833, 0.4496, 0.3418, 0.4717, 0.0625, 0.5, 0.0625, 1.0, 0.03125, 1.0, 0.03125, 0.5, 0.03125, 0.5, 0.03125, 1.0, 0.0, 1.0, 0.0, 0.5, 0.75, 0.49, 0.7968, 0.4854, 0.8418, 0.4717, 0.8833, 0.4496, 0.9197, 0.4197, 0.9496, 0.3833, 0.9717, 0.3418, 0.9854, 0.2968, 0.99, 0.25, 0.9854, 0.2032, 0.9717, 0.1582, 0.9496, 0.1167, 0.9197, 0.08029, 0.8833, 0.05045, 0.8418, 0.02827, 0.7968, 0.01461, 0.75, 0.01, 0.7032, 0.01461, 0.6582, 0.02827, 0.6167, 0.05045, 0.5803, 0.08029, 0.5504, 0.1167, 0.5283, 0.1582, 0.5146, 0.2032, 0.51, 0.25, 0.5146, 0.2968, 0.5283, 0.3418, 0.5504, 0.3833, 0.5803, 0.4197, 0.6167, 0.4496, 0.6582, 0.4717, 0.7032, 0.4854])
me_cube_005.materials.append(mat_material)
me_cube_005.use_remesh_fix_poles = True
me_cube_005.use_remesh_preserve_attributes = False
me_cube_005.use_mirror_vertex_groups = False
me_cube_005.update()
me_cylinder_001 = bpy.data.meshes.new('Cylinder.001')
me_cylinder_001.from_pydata([(-0.3495, 0.8592, -0.2081), (-0.4102, 0.8445, -0.927), (-0.2553, 0.8412, -0.2081), (-0.4301, 0.7977, -0.927), (-0.1961, 0.7901, -0.2081), (-0.4642, 0.7196, -0.927), (0.3684, -0.8191, -0.2081), (-0.579, 0.4134, -0.927), (0.3344, -0.9252, -0.2081), (-0.6543, 0.2825, -0.927), (0.2943, -1.003, -0.2081), (-0.7013, 0.1333, -0.927), (0.2032, -1.051, -0.2081), (-0.7462, -0.02944, -0.927), (0.08042, -1.067, -0.2081), (-0.7679, -0.1988, -0.927), (-0.1046, -1.051, -0.2081), (-0.7715, -0.3686, -0.927), (-0.2373, -1.001, -0.2081), (-0.7203, -0.5313, -0.927), (-0.3913, -0.9206, -0.2081), (-0.6407, -0.6814, -0.927), (-0.542, -0.8131, -0.2081), (-0.542, -0.8131, -0.927), (-0.6407, -0.6814, -0.2081), (-0.3913, -0.9206, -0.927), (-0.7203, -0.5313, -0.2081), (-0.2373, -1.001, -0.927), (-0.7715, -0.3686, -0.2081), (-0.1046, -1.051, -0.927), (-0.7679, -0.1988, -0.2081), (0.08042, -1.067, -0.927), (-0.7462, -0.02944, -0.2081), (0.2032, -1.051, -0.927), (-0.7013, 0.1333, -0.2081), (0.2943, -1.003, -0.927), (-0.6543, 0.2825, -0.2081), (0.3344, -0.9252, -0.927), (-0.579, 0.4134, -0.2081), (0.3684, -0.8191, -0.927), (-0.4642, 0.7196, -0.2081), (-0.1961, 0.7901, -0.927), (-0.4301, 0.7977, -0.2081), (-0.2553, 0.8412, -0.927), (-0.4102, 0.8445, -0.2081), (-0.3495, 0.8592, -0.927)], [], [(6, 8, 37, 39), (40, 42, 3, 5), (20, 22, 23, 25), (10, 12, 33, 35), (44, 0, 45, 1), (34, 36, 9, 11), (24, 26, 19, 21), (14, 16, 29, 31), (38, 40, 5, 7), (2, 4, 41, 43), (28, 30, 15, 17), (18, 20, 25, 27), (8, 10, 35, 37), (42, 44, 1, 3), (32, 34, 11, 13), (22, 24, 21, 23), (12, 14, 31, 33), (4, 6, 39, 41), (36, 38, 7, 9), (26, 28, 17, 19), (45, 43, 41, 39, 37, 35, 33, 31, 29, 27, 25, 23, 21, 19, 17, 15, 13, 11, 9, 7, 5, 3, 1), (0, 2, 43, 45), (30, 32, 13, 15), (16, 18, 27, 29), (0, 44, 42, 40, 38, 36, 34, 32, 30, 28, 26, 24, 22, 20, 18, 16, 14, 12, 10, 8, 6, 4, 2)])
_uv = me_cylinder_001.uv_layers.new(name='UVMap')
_uv.uv.foreach_set('vector', [0.625, 0.5, 0.5938, 0.5, 0.5938, 0.5, 0.625, 0.5, 0.09375, 0.5, 0.0625, 0.5, 0.0625, 0.5, 0.09375, 0.5, 0.4062, 0.5, 0.375, 0.5, 0.375, 0.5, 0.4062, 0.5, 0.5625, 0.5, 0.5312, 0.5, 0.5312, 0.5, 0.5625, 0.5, 0.03125, 0.5, 0.0, 0.5, 0.0, 0.5, 0.03125, 0.5, 0.1875, 0.5, 0.1562, 0.5, 0.1562, 0.5, 0.1875, 0.5, 0.3438, 0.5, 0.3125, 0.5, 0.3125, 0.5, 0.3438, 0.5, 0.5, 0.5, 0.4688, 0.5, 0.4688, 0.5, 0.5, 0.5, 0.125, 0.5, 0.09375, 0.5, 0.09375, 0.5, 0.125, 0.5, 0.9688, 0.5, 0.9375, 0.5, 0.9375, 0.5, 0.9688, 0.5, 0.2812, 0.5, 0.25, 0.5, 0.25, 0.5, 0.2812, 0.5, 0.4375, 0.5, 0.4062, 0.5, 0.4062, 0.5, 0.4375, 0.5, 0.5938, 0.5, 0.5625, 0.5, 0.5625, 0.5, 0.5938, 0.5, 0.0625, 0.5, 0.03125, 0.5, 0.03125, 0.5, 0.0625, 0.5, 0.2188, 0.5, 0.1875, 0.5, 0.1875, 0.5, 0.2188, 0.5, 0.375, 0.5, 0.3438, 0.5, 0.3438, 0.5, 0.375, 0.5, 0.5312, 0.5, 0.5, 0.5, 0.5, 0.5, 0.5312, 0.5, 0.9375, 0.5, 0.625, 0.5, 0.625, 0.5, 0.9375, 0.5, 0.1562, 0.5, 0.125, 0.5, 0.125, 0.5, 0.1562, 0.5, 0.3125, 0.5, 0.2812, 0.5, 0.2812, 0.5, 0.3125, 0.5, 0.0, 0.5, 0.9688, 0.5, 0.9375, 0.5, 0.625, 0.5, 0.5938, 0.5, 0.5625, 0.5, 0.5312, 0.5, 0.5, 0.5, 0.4688, 0.5, 0.4375, 0.5, 0.4062, 0.5, 0.375, 0.5, 0.3438, 0.5, 0.3125, 0.5, 0.2812, 0.5, 0.25, 0.5, 0.2188, 0.5, 0.1875, 0.5, 0.1562, 0.5, 0.125, 0.5, 0.09375, 0.5, 0.0625, 0.5, 0.03125, 0.5, 0.0, 0.5, 0.9688, 0.5, 0.9688, 0.5, 0.0, 0.5, 0.25, 0.5, 0.2188, 0.5, 0.2188, 0.5, 0.25, 0.5, 0.4688, 0.5, 0.4375, 0.5, 0.4375, 0.5, 0.4688, 0.5, 0.0, 0.5, 0.03125, 0.5, 0.0625, 0.5, 0.09375, 0.5, 0.125, 0.5, 0.1562, 0.5, 0.1875, 0.5, 0.2188, 0.5, 0.25, 0.5, 0.2812, 0.5, 0.3125, 0.5, 0.3438, 0.5, 0.375, 0.5, 0.4062, 0.5, 0.4375, 0.5, 0.4688, 0.5, 0.5, 0.5, 0.5312, 0.5, 0.5625, 0.5, 0.5938, 0.5, 0.625, 0.5, 0.9375, 0.5, 0.9688, 0.5])
me_cylinder_001.use_remesh_fix_poles = True
me_cylinder_001.use_remesh_preserve_attributes = False
me_cylinder_001.use_mirror_vertex_groups = False
me_cylinder_001.update()
me_cylinder_003 = bpy.data.meshes.new('Cylinder.003')
me_cylinder_003.from_pydata([(-0.4156, 0.8577, 9.401), (-0.4102, 0.8445, -0.927), (-0.4266, 0.8375, 9.401), (-0.4301, 0.7977, -0.927), (-0.4043, 0.7855, 9.401), (-0.4642, 0.7196, -0.927), (-0.4869, 0.3016, 9.401), (-0.579, 0.4134, -0.927), (-0.5209, 0.1954, 9.401), (-0.6543, 0.2825, -0.927), (-0.5241, 0.1181, 9.401), (-0.7013, 0.1333, -0.927), (-0.277, 0.8408, 9.324), (-0.7462, -0.02944, -0.927), (-0.6328, 0.05673, 9.401), (-0.7679, -0.1988, -0.927), (-0.6937, 0.07579, 9.401), (-0.7715, -0.3686, -0.927), (-0.7362, 0.1278, 9.401), (-0.7203, -0.5313, -0.927), (-0.6407, -0.6814, -0.927), (-0.542, -0.8131, -0.927), (-0.3495, 0.8592, 9.111), (-0.3913, -0.9206, -0.927), (-0.5205, 0.2855, 8.96), (-0.2373, -1.001, -0.927), (-0.1961, 0.7901, 8.96), (-0.1046, -1.051, -0.927), (-0.4301, 0.7977, 9.111), (0.08042, -1.067, -0.927), (-0.2553, 0.8412, 9.111), (0.2032, -1.051, -0.927), (-0.7279, 0.1305, 9.401), (0.2943, -1.003, -0.927), (-0.6675, 0.2823, 9.401), (0.3344, -0.9252, -0.927), (-0.6451, 0.412, 9.401), (0.3684, -0.8191, -0.927), (-0.5303, 0.7182, 9.401), (-0.1961, 0.7901, -0.927), (-0.4962, 0.7962, 9.401), (-0.2553, 0.8412, -0.927), (-0.4764, 0.8431, 9.401), (-0.3495, 0.8592, -0.927), (-0.3495, 0.8592, 1.09), (-0.1231, -1.018, 1.09), (-0.2553, 0.8412, 1.09), (-0.7679, -0.1988, 1.09), (-0.2558, -0.9684, 1.09), (0.3158, -0.893, 1.09), (0.2757, -0.9711, 1.09), (-0.4301, 0.7977, 1.09), (-0.4102, 0.8445, 1.09), (-0.7462, -0.02944, 1.09), (-0.7013, 0.1333, 1.09), (-0.542, -0.8131, 1.09), (-0.6407, -0.6814, 1.09), (0.1846, -1.019, 1.09), (0.06188, -1.035, 1.09), (-0.1961, 0.7901, 1.09), (0.3684, -0.8191, 1.09), (-0.6543, 0.2825, 1.09), (-0.579, 0.4134, 1.09), (-0.7203, -0.5313, 1.09), (-0.7715, -0.3686, 1.09), (-0.4642, 0.7196, 1.09), (-0.4099, -0.8883, 1.09), (-0.2553, 0.8412, 3.906), (-0.2984, -0.8943, 3.906), (0.2732, -0.8189, 3.906), (-0.4301, 0.7977, 3.906), (-0.7462, -0.02944, 3.906), (0.142, -0.9451, 3.906), (-0.1961, 0.7901, 3.906), (-0.6543, 0.2825, 3.906), (-0.7203, -0.5313, 3.906), (-0.3495, 0.8592, 3.906), (-0.1657, -0.9444, 3.906), (-0.7679, -0.1988, 3.906), (0.2331, -0.897, 3.906), (-0.4102, 0.8445, 3.906), (-0.7013, 0.1333, 3.906), (-0.6407, -0.6814, 3.906), (0.01926, -0.9607, 3.906), (-0.579, 0.4134, 3.906), (-0.7715, -0.3686, 3.906), (-0.4642, 0.7196, 3.906), (-0.4525, -0.8142, 3.906), (-0.2553, 0.8412, 6.17), (-0.3548, -0.7963, 6.17), (0.2168, -0.7208, 6.17), (-0.4301, 0.7977, 6.17), (-0.7462, -0.02944, 6.17), (-0.6596, -0.6087, 6.17), (0.0856, -0.847, 6.17), (-0.1961, 0.7901, 6.17), (-0.6543, 0.2825, 6.17), (-0.7203, -0.5313, 6.17), (-0.3495, 0.8592, 6.17), (-0.2221, -0.8463, 6.17), (-0.7679, -0.1988, 6.17), (0.1767, -0.7989, 6.17), (-0.4102, 0.8445, 6.17), (-0.7013, 0.1333, 6.17), (-0.03714, -0.8626, 6.17), (0.2508, -0.6147, 6.17), (-0.579, 0.4134, 6.17), (-0.7715, -0.3686, 6.17), (-0.4642, 0.7196, 6.17), (-0.5089, -0.7161, 6.17), (-0.2553, 0.8412, 7.937), (-0.5167, -0.5148, 7.937), (0.05495, -0.4393, 7.937), (-0.4301, 0.7977, 7.937), (-0.7462, -0.02944, 7.937), (-0.07628, -0.5655, 7.937), (-0.1961, 0.7901, 7.937), (-0.6543, 0.2825, 7.937), (-0.3495, 0.8592, 7.937), (-0.384, -0.5648, 7.937), (-0.7679, -0.1988, 7.937), (0.01485, -0.5174, 7.937), (-0.4102, 0.8445, 7.937), (-0.7013, 0.1333, 7.937), (-0.199, -0.5811, 7.937), (0.08897, -0.3332, 7.937), (-0.579, 0.4134, 7.937), (-0.7715, -0.3686, 7.937), (-0.4642, 0.7196, 7.937), (-0.6708, -0.4347, 7.937), (-0.2553, 0.8412, 8.776), (-0.1196, -0.1358, 8.776), (-0.4301, 0.7977, 8.776), (-0.475, -0.02346, 8.448), (-0.2508, -0.2619, 8.776), (-0.1961, 0.7901, 8.448), (-0.4617, 0.2868, 8.448), (-0.3495, 0.8592, 8.776), (-0.5586, -0.2613, 8.776), (-0.4967, -0.1929, 8.448), (-0.1597, -0.2139, 8.776), (-0.4102, 0.8445, 8.776), (-0.5088, 0.1375, 8.448), (-0.3736, -0.2776, 8.776), (-0.3864, 0.4177, 8.448), (-0.4639, 0.7196, 8.776), (-0.4102, 0.8445, 9.111), (-0.5676, 0.1362, 8.96), (-0.4452, 0.4164, 8.96), (-0.5063, 0.7187, 9.111), (-0.3747, 0.7989, 9.324), (-0.2449, 0.789, 9.283), (-0.5503, 0.2848, 9.283), (-0.3548, 0.8457, 9.324), (-0.2941, 0.8604, 9.324), (-0.6072, 0.1337, 9.283), (-0.5139, 0.4149, 9.283), (-0.3991, 0.721, 9.324)], [], [(60, 49, 35, 37), (65, 51, 3, 5), (66, 55, 21, 23), (50, 57, 31, 33), (52, 44, 43, 1), (54, 61, 9, 11), (56, 63, 19, 20), (58, 45, 27, 29), (62, 65, 5, 7), (46, 59, 39, 41), (64, 47, 15, 17), (48, 66, 23, 25), (49, 50, 33, 35), (51, 52, 1, 3), (53, 54, 11, 13), (55, 56, 20, 21), (57, 58, 29, 31), (59, 60, 37, 39), (61, 62, 7, 9), (63, 64, 17, 19), (43, 41, 39, 37, 35, 33, 31, 29, 27, 25, 23, 21, 20, 19, 17, 15, 13, 11, 9, 7, 5, 3, 1), (44, 46, 41, 43), (47, 53, 13, 15), (45, 48, 25, 27), (153, 154, 22, 146), (77, 68, 48, 45), (78, 71, 53, 47), (76, 67, 46, 44), (75, 85, 64, 63), (74, 84, 62, 61), (72, 83, 58, 57), (71, 81, 54, 53), (70, 80, 52, 51), (69, 79, 50, 49), (68, 87, 66, 48), (85, 78, 47, 64), (67, 73, 59, 46), (84, 86, 65, 62), (83, 77, 45, 58), (82, 75, 63, 56), (81, 74, 61, 54), (80, 76, 44, 52), (79, 72, 57, 50), (86, 70, 51, 65), (82, 56, 55, 66, 87), (108, 91, 70, 86), (101, 94, 72, 79), (102, 98, 76, 80), (103, 96, 74, 81), (104, 99, 77, 83), (106, 108, 86, 84), (88, 95, 73, 67), (107, 100, 78, 85), (69, 49, 59, 73, 95, 105, 90), (90, 101, 79, 69), (91, 102, 80, 70), (92, 103, 81, 71), (94, 104, 83, 72), (96, 106, 84, 74), (97, 107, 85, 75), (98, 88, 67, 76), (100, 92, 71, 78), (99, 89, 68, 77), (119, 111, 89, 99), (120, 114, 92, 100), (118, 110, 88, 98), (117, 126, 106, 96), (116, 125, 105, 95), (115, 124, 104, 94), (114, 123, 103, 92), (113, 122, 102, 91), (112, 121, 101, 90), (111, 129, 109, 89), (127, 120, 100, 107), (110, 116, 95, 88), (126, 128, 108, 106), (124, 119, 99, 104), (123, 117, 96, 103), (122, 118, 98, 102), (121, 115, 94, 101), (128, 113, 91, 108), (125, 112, 90, 105), (145, 132, 113, 128), (127, 107, 97, 93, 109, 129), (140, 134, 115, 121), (141, 137, 118, 122), (142, 136, 117, 123), (143, 138, 119, 124), (144, 145, 128, 126), (130, 135, 116, 110), (131, 140, 121, 112), (132, 141, 122, 113), (133, 142, 123, 114), (134, 143, 124, 115), (136, 144, 126, 117), (137, 130, 110, 118), (139, 133, 114, 120), (111, 127, 129), (139, 142, 133), (157, 150, 28, 149), (22, 30, 130, 137), (24, 148, 144, 136), (10, 14, 143, 134, 140), (127, 111, 119, 138, 139, 120), (28, 146, 141, 132), (8, 10, 140, 131), (30, 26, 135, 130), (148, 149, 145, 144), (14, 16, 138, 143), (147, 24, 136, 142), (146, 22, 137, 141), (0, 42, 40, 38, 36, 34, 32, 18, 16, 14, 10, 8, 6, 4, 2), (149, 28, 132, 145), (75, 82, 93, 97), (87, 109, 93, 82), (68, 89, 109, 87), (155, 152, 24, 147), (156, 157, 149, 148), (12, 151, 26, 30), (150, 153, 146, 28), (152, 156, 148, 24), (154, 12, 30, 22), (0, 2, 12, 154), (147, 142, 139, 138, 16, 18, 32, 155), (34, 36, 156, 152), (40, 42, 153, 150), (2, 4, 151, 12), (36, 38, 157, 156), (32, 34, 152, 155), (38, 40, 150, 157), (42, 0, 154, 153)])
_uv = me_cylinder_003.uv_layers.new(name='UVMap')
_uv.uv.foreach_set('vector', [0.625, 0.5, 0.5938, 0.5, 0.5938, 0.5, 0.625, 0.5, 0.09375, 0.5, 0.0625, 0.5, 0.0625, 0.5, 0.09375, 0.5, 0.4062, 0.5, 0.375, 0.5, 0.375, 0.5, 0.4062, 0.5, 0.5625, 0.5, 0.5312, 0.5, 0.5312, 0.5, 0.5625, 0.5, 0.03125, 0.5, 0.0, 0.5, 0.0, 0.5, 0.03125, 0.5, 0.1875, 0.5, 0.1562, 0.5, 0.1562, 0.5, 0.1875, 0.5, 0.3438, 0.5, 0.3125, 0.5, 0.3125, 0.5, 0.3438, 0.5, 0.5, 0.5, 0.4688, 0.5, 0.4688, 0.5, 0.5, 0.5, 0.125, 0.5, 0.09375, 0.5, 0.09375, 0.5, 0.125, 0.5, 0.9688, 0.5, 0.9375, 0.5, 0.9375, 0.5, 0.9688, 0.5, 0.2812, 0.5, 0.25, 0.5, 0.25, 0.5, 0.2812, 0.5, 0.4375, 0.5, 0.4062, 0.5, 0.4062, 0.5, 0.4375, 0.5, 0.5938, 0.5, 0.5625, 0.5, 0.5625, 0.5, 0.5938, 0.5, 0.0625, 0.5, 0.03125, 0.5, 0.03125, 0.5, 0.0625, 0.5, 0.2188, 0.5, 0.1875, 0.5, 0.1875, 0.5, 0.2188, 0.5, 0.375, 0.5, 0.3438, 0.5, 0.3438, 0.5, 0.375, 0.5, 0.5312, 0.5, 0.5, 0.5, 0.5, 0.5, 0.5312, 0.5, 0.9375, 0.5, 0.625, 0.5, 0.625, 0.5, 0.9375, 0.5, 0.1562, 0.5, 0.125, 0.5, 0.125, 0.5, 0.1562, 0.5, 0.3125, 0.5, 0.2812, 0.5, 0.2812, 0.5, 0.3125, 0.5, 0.0, 0.5, 0.9688, 0.5, 0.9375, 0.5, 0.625, 0.5, 0.5938, 0.5, 0.5625, 0.5, 0.5312, 0.5, 0.5, 0.5, 0.4688, 0.5, 0.4375, 0.5, 0.4062, 0.5, 0.375, 0.5, 0.3438, 0.5, 0.3125, 0.5, 0.2812, 0.5, 0.25, 0.5, 0.2188, 0.5, 0.1875, 0.5, 0.1562, 0.5, 0.125, 0.5, 0.09375, 0.5, 0.0625, 0.5, 0.03125, 0.5, 0.0, 0.5, 0.9688, 0.5, 0.9688, 0.5, 0.0, 0.5, 0.25, 0.5, 0.2188, 0.5, 0.2188, 0.5, 0.25, 0.5, 0.4688, 0.5, 0.4375, 0.5, 0.4375, 0.5, 0.4688, 0.5, 0.03125, 0.5, 0.0, 0.5, 0.0, 0.5, 0.03125, 0.5, 0.4688, 0.5, 0.4375, 0.5, 0.4375, 0.5, 0.4688, 0.5, 0.25, 0.5, 0.2188, 0.5, 0.2188, 0.5, 0.25, 0.5, 0.0, 0.5, 0.9688, 0.5, 0.9688, 0.5, 0.0, 0.5, 0.3125, 0.5, 0.2812, 0.5, 0.2812, 0.5, 0.3125, 0.5, 0.1562, 0.5, 0.125, 0.5, 0.125, 0.5, 0.1562, 0.5, 0.5312, 0.5, 0.5, 0.5, 0.5, 0.5, 0.5312, 0.5, 0.2188, 0.5, 0.1875, 0.5, 0.1875, 0.5, 0.2188, 0.5, 0.0625, 0.5, 0.03125, 0.5, 0.03125, 0.5, 0.0625, 0.5, 0.5938, 0.5, 0.5625, 0.5, 0.5625, 0.5, 0.5938, 0.5, 0.4375, 0.5, 0.4062, 0.5, 0.4062, 0.5, 0.4375, 0.5, 0.2812, 0.5, 0.25, 0.5, 0.25, 0.5, 0.2812, 0.5, 0.9688, 0.5, 0.9375, 0.5, 0.9375, 0.5, 0.9688, 0.5, 0.125, 0.5, 0.09375, 0.5, 0.09375, 0.5, 0.125, 0.5, 0.5, 0.5, 0.4688, 0.5, 0.4688, 0.5, 0.5, 0.5, 0.3437, 0.5, 0.3125, 0.5, 0.3125, 0.5, 0.3438, 0.5, 0.1875, 0.5, 0.1562, 0.5, 0.1562, 0.5, 0.1875, 0.5, 0.03125, 0.5, 0.0, 0.5, 0.0, 0.5, 0.03125, 0.5, 0.5625, 0.5, 0.5312, 0.5, 0.5312, 0.5, 0.5625, 0.5, 0.09375, 0.5, 0.0625, 0.5, 0.0625, 0.5, 0.09375, 0.5, 0.3437, 0.5, 0.3438, 0.5, 0.375, 0.5, 0.4062, 0.5, 0.4062, 0.5, 0.09375, 0.5, 0.0625, 0.5, 0.0625, 0.5, 0.09375, 0.5, 0.5625, 0.5, 0.5312, 0.5, 0.5312, 0.5, 0.5625, 0.5, 0.03125, 0.5, 0.0, 0.5, 0.0, 0.5, 0.03125, 0.5, 0.1875, 0.5, 0.1562, 0.5, 0.1562, 0.5, 0.1875, 0.5, 0.5, 0.5, 0.4688, 0.5, 0.4688, 0.5, 0.5, 0.5, 0.125, 0.5, 0.09375, 0.5, 0.09375, 0.5, 0.125, 0.5, 0.9688, 0.5, 0.9375, 0.5, 0.9375, 0.5, 0.9688, 0.5, 0.2812, 0.5, 0.25, 0.5, 0.25, 0.5, 0.2812, 0.5, 0.5938, 0.5, 0.5938, 0.5, 0.9375, 0.5, 0.9375, 0.5, 0.9375, 0.5, 0.625, 0.5, 0.5938, 0.5, 0.5938, 0.5, 0.5625, 0.5, 0.5625, 0.5, 0.5938, 0.5, 0.0625, 0.5, 0.03125, 0.5, 0.03125, 0.5, 0.0625, 0.5, 0.2188, 0.5, 0.1875, 0.5, 0.1875, 0.5, 0.2188, 0.5, 0.5312, 0.5, 0.5, 0.5, 0.5, 0.5, 0.5312, 0.5, 0.1562, 0.5, 0.125, 0.5, 0.125, 0.5, 0.1562, 0.5, 0.3125, 0.5, 0.2812, 0.5, 0.2812, 0.5, 0.3125, 0.5, 0.0, 0.5, 0.9688, 0.5, 0.9688, 0.5, 0.0, 0.5, 0.25, 0.5, 0.2188, 0.5, 0.2188, 0.5, 0.25, 0.5, 0.4688, 0.5, 0.4375, 0.5, 0.4375, 0.5, 0.4688, 0.5, 0.4688, 0.5, 0.4375, 0.5, 0.4375, 0.5, 0.4688, 0.5, 0.25, 0.5, 0.2188, 0.5, 0.2188, 0.5, 0.25, 0.5, 0.0, 0.5, 0.9688, 0.5, 0.9688, 0.5, 0.0, 0.5, 0.1562, 0.5, 0.125, 0.5, 0.125, 0.5, 0.1562, 0.5, 0.9375, 0.5, 0.625, 0.5, 0.625, 0.5, 0.9375, 0.5, 0.5312, 0.5, 0.5, 0.5, 0.5, 0.5, 0.5312, 0.5, 0.2188, 0.5, 0.1875, 0.5, 0.1875, 0.5, 0.2188, 0.5, 0.0625, 0.5, 0.03125, 0.5, 0.03125, 0.5, 0.0625, 0.5, 0.5938, 0.5, 0.5625, 0.5, 0.5625, 0.5, 0.5938, 0.5, 0.4375, 0.5, 0.4063, 0.5, 0.4062, 0.5, 0.4375, 0.5, 0.2812, 0.5, 0.25, 0.5, 0.25, 0.5, 0.2812, 0.5, 0.9688, 0.5, 0.9375, 0.5, 0.9375, 0.5, 0.9688, 0.5, 0.125, 0.5, 0.09375, 0.5, 0.09375, 0.5, 0.125, 0.5, 0.5, 0.5, 0.4688, 0.5, 0.4688, 0.5, 0.5, 0.5, 0.1875, 0.5, 0.1562, 0.5, 0.1562, 0.5, 0.1875, 0.5, 0.03125, 0.5, 0.0, 0.5, 0.0, 0.5, 0.03125, 0.5, 0.5625, 0.5, 0.5312, 0.5, 0.5312, 0.5, 0.5625, 0.5, 0.09375, 0.5, 0.0625, 0.5, 0.0625, 0.5, 0.09375, 0.5, 0.625, 0.5, 0.5938, 0.5, 0.5938, 0.5, 0.625, 0.5, 0.09375, 0.5, 0.0625, 0.5, 0.0625, 0.5, 0.09375, 0.5, 0.2812, 0.5, 0.2812, 0.5, 0.3125, 0.5, 0.375, 0.5, 0.4062, 0.5, 0.4063, 0.5, 0.5625, 0.5, 0.5312, 0.5, 0.5312, 0.5, 0.5625, 0.5, 0.03125, 0.5, 0.0, 0.5, 0.0, 0.5, 0.03125, 0.5, 0.1875, 0.5, 0.1562, 0.5, 0.1562, 0.5, 0.1875, 0.5, 0.5, 0.5, 0.4688, 0.5, 0.4688, 0.5, 0.5, 0.5, 0.125, 0.5, 0.09375, 0.5, 0.09375, 0.5, 0.125, 0.5, 0.9688, 0.5, 0.9375, 0.5, 0.9375, 0.5, 0.9688, 0.5, 0.5938, 0.5, 0.5625, 0.5, 0.5625, 0.5, 0.5938, 0.5, 0.0625, 0.5, 0.03125, 0.5, 0.03125, 0.5, 0.0625, 0.5, 0.2188, 0.5, 0.1875, 0.5, 0.1875, 0.5, 0.2188, 0.5, 0.5312, 0.5, 0.5, 0.5, 0.5, 0.5, 0.5312, 0.5, 0.1562, 0.5, 0.125, 0.5, 0.125, 0.5, 0.1562, 0.5, 0.0, 0.5, 0.9688, 0.5, 0.9688, 0.5, 0.0, 0.5, 0.25, 0.5, 0.2188, 0.5, 0.2188, 0.5, 0.25, 0.5, 0.4375, 0.5, 0.2812, 0.5, 0.4063, 0.5, 0.25, 0.5, 0.1875, 0.5, 0.2188, 0.5, 0.09375, 0.5, 0.0625, 0.5, 0.0625, 0.5, 0.09375, 0.5, 0.0, 0.5, 0.9688, 0.5, 0.9688, 0.5, 0.0, 0.5, 0.1562, 0.5, 0.125, 0.5, 0.125, 0.5, 0.1562, 0.5, 0.5625, 0.5, 0.5, 0.5, 0.5, 0.5, 0.5312, 0.5, 0.5625, 0.5, 0.2812, 0.5, 0.4375, 0.5, 0.4688, 0.5, 0.4688, 0.5, 0.25, 0.5, 0.25, 0.5, 0.0625, 0.5, 0.03125, 0.5, 0.03125, 0.5, 0.0625, 0.5, 0.5938, 0.5, 0.5625, 0.5, 0.5625, 0.5, 0.5938, 0.5, 0.9688, 0.5, 0.9375, 0.5, 0.9375, 0.5, 0.9688, 0.5, 0.125, 0.5, 0.09375, 0.5, 0.09375, 0.5, 0.125, 0.5, 0.5, 0.5, 0.4688, 0.5, 0.4688, 0.5, 0.5, 0.5, 0.1875, 0.5, 0.1562, 0.5, 0.1562, 0.5, 0.1875, 0.5, 0.03125, 0.5, 0.0, 0.5, 0.0, 0.5, 0.03125, 0.5, 0.0, 0.5, 0.03125, 0.5, 0.0625, 0.5, 0.09375, 0.5, 0.125, 0.5, 0.1562, 0.5, 0.1875, 0.5, 0.4375, 0.5, 0.4688, 0.5, 0.5, 0.5, 0.5625, 0.5, 0.5938, 0.5, 0.0, 0.0, 0.9375, 0.5, 0.9688, 0.5, 0.09375, 0.5, 0.0625, 0.5, 0.0625, 0.5, 0.09375, 0.5, 0.3125, 0.5, 0.3437, 0.5, 0.0, 0.0, 0.3125, 0.5, 0.4062, 0.5, 0.4062, 0.5, 0.375, 0.5, 0.3437, 0.5, 0.4375, 0.5, 0.4375, 0.5, 0.4062, 0.5, 0.4062, 0.5, 0.1875, 0.5, 0.1563, 0.5, 0.1562, 0.5, 0.1875, 0.5, 0.125, 0.5, 0.09375, 0.5, 0.09375, 0.5, 0.125, 0.5, 0.9688, 0.5, 0.9375, 0.5, 0.9375, 0.5, 0.9688, 0.5, 0.0625, 0.5, 0.03125, 0.5, 0.03125, 0.5, 0.0625, 0.5, 0.1563, 0.5, 0.125, 0.5, 0.125, 0.5, 0.1562, 0.5, 0.0, 0.5, 0.9688, 0.5, 0.9688, 0.5, 0.0, 0.5, 0.0, 0.5, 0.9688, 0.5, 0.9688, 0.5, 0.0, 0.5, 0.1875, 0.5, 0.1875, 0.5, 0.25, 0.5, 0.4688, 0.5, 0.4688, 0.5, 0.4375, 0.5, 0.1875, 0.5, 0.1875, 0.5, 0.1562, 0.5, 0.125, 0.5, 0.125, 0.5, 0.1563, 0.5, 0.0625, 0.5, 0.03125, 0.5, 0.03125, 0.5, 0.0625, 0.5, 0.9688, 0.5, 0.9375, 0.5, 0.9375, 0.5, 0.9688, 0.5, 0.125, 0.5, 0.09375, 0.5, 0.09375, 0.5, 0.125, 0.5, 0.1875, 0.5, 0.1562, 0.5, 0.1563, 0.5, 0.1875, 0.5, 0.09375, 0.5, 0.0625, 0.5, 0.0625, 0.5, 0.09375, 0.5, 0.03125, 0.5, 0.0, 0.5, 0.0, 0.5, 0.03125, 0.5])
me_cylinder_003.use_remesh_fix_poles = True
me_cylinder_003.use_remesh_preserve_attributes = False
me_cylinder_003.use_mirror_vertex_groups = False
me_cylinder_003.update()
me_cylinder_004 = bpy.data.meshes.new('Cylinder.004')
me_cylinder_004.from_pydata([(-0.4156, 0.8577, 9.401), (-0.4102, 0.8445, -0.927), (-0.4266, 0.8375, 9.401), (-0.4301, 0.7977, -0.927), (-0.4043, 0.7855, 9.401), (-0.4642, 0.7196, -0.927), (-0.4869, 0.3016, 9.401), (-0.579, 0.4134, -0.927), (-0.5209, 0.1954, 9.401), (-0.6543, 0.2825, -0.927), (-0.5241, 0.1181, 9.401), (-0.7013, 0.1333, -0.927), (-0.277, 0.8408, 9.324), (-0.7462, -0.02944, -0.927), (-0.6328, 0.05673, 9.401), (-0.7679, -0.1988, -0.927), (-0.6937, 0.07579, 9.401), (-0.7715, -0.3686, -0.927), (-0.7362, 0.1278, 9.401), (-0.7203, -0.5313, -0.927), (-0.6407, -0.6814, -0.927), (-0.542, -0.8131, -0.927), (-0.3495, 0.8592, 9.111), (-0.3913, -0.9206, -0.927), (-0.6177, 0.2834, 8.96), (-0.2373, -1.001, -0.927), (-0.1961, 0.7901, 8.96), (-0.1046, -1.051, -0.927), (-0.4301, 0.7977, 9.111), (0.08042, -1.067, -0.927), (-0.2553, 0.8412, 9.111), (0.2032, -1.051, -0.927), (-0.7279, 0.1305, 9.401), (0.2943, -1.003, -0.927), (-0.6675, 0.2823, 9.401), (0.3344, -0.9252, -0.927), (-0.6451, 0.412, 9.401), (0.3684, -0.8191, -0.927), (-0.5303, 0.7182, 9.401), (-0.1961, 0.7901, -0.927), (-0.4962, 0.7962, 9.401), (-0.2553, 0.8412, -0.927), (-0.4764, 0.8431, 9.401), (-0.3495, 0.8592, -0.927), (-0.3495, 0.8592, 1.09), (-0.1231, -1.018, 1.09), (-0.2553, 0.8412, 1.09), (-0.7679, -0.1988, 1.09), (-0.2558, -0.9684, 1.09), (0.3158, -0.893, 1.09), (0.2757, -0.9711, 1.09), (-0.4301, 0.7977, 1.09), (-0.4102, 0.8445, 1.09), (-0.7462, -0.02944, 1.09), (-0.7013, 0.1333, 1.09), (-0.542, -0.8131, 1.09), (-0.6407, -0.6814, 1.09), (0.1846, -1.019, 1.09), (0.06188, -1.035, 1.09), (-0.1961, 0.7901, 1.09), (0.3684, -0.8191, 1.09), (-0.6543, 0.2825, 1.09), (-0.579, 0.4134, 1.09), (-0.7203, -0.5313, 1.09), (-0.7715, -0.3686, 1.09), (-0.4642, 0.7196, 1.09), (-0.4099, -0.8883, 1.09), (-0.2553, 0.8412, 3.906), (-0.2984, -0.8943, 3.906), (0.2732, -0.8189, 3.906), (-0.4301, 0.7977, 3.906), (-0.7462, -0.02944, 3.906), (0.142, -0.9451, 3.906), (-0.1961, 0.7901, 3.906), (-0.6543, 0.2825, 3.906), (-0.7203, -0.5313, 3.906), (-0.3495, 0.8592, 3.906), (-0.1657, -0.9444, 3.906), (-0.7679, -0.1988, 3.906), (0.2331, -0.897, 3.906), (-0.4102, 0.8445, 3.906), (-0.7013, 0.1333, 3.906), (-0.6407, -0.6814, 3.906), (0.01926, -0.9607, 3.906), (-0.579, 0.4134, 3.906), (-0.7715, -0.3686, 3.906), (-0.4642, 0.7196, 3.906), (-0.4525, -0.8142, 3.906), (-0.2553, 0.8412, 6.17), (-0.3548, -0.7963, 6.17), (0.2168, -0.7208, 6.17), (-0.4301, 0.7977, 6.17), (-0.7462, -0.02944, 6.17), (-0.6596, -0.6087, 6.17), (0.0856, -0.847, 6.17), (-0.1961, 0.7901, 6.17), (-0.6543, 0.2825, 6.17), (-0.7203, -0.5313, 6.17), (-0.3495, 0.8592, 6.17), (-0.2221, -0.8463, 6.17), (-0.7679, -0.1988, 6.17), (0.1767, -0.7989, 6.17), (-0.4102, 0.8445, 6.17), (-0.7013, 0.1333, 6.17), (-0.03714, -0.8626, 6.17), (0.2508, -0.6147, 6.17), (-0.579, 0.4134, 6.17), (-0.7715, -0.3686, 6.17), (-0.4642, 0.7196, 6.17), (-0.5089, -0.7161, 6.17), (-0.2553, 0.8412, 7.937), (-0.5167, -0.5148, 7.937), (0.05495, -0.4393, 7.937), (-0.4301, 0.7977, 7.937), (-0.7462, -0.02944, 7.937), (-0.07628, -0.5655, 7.937), (-0.1961, 0.7901, 7.937), (-0.6543, 0.2825, 7.937), (-0.3495, 0.8592, 7.937), (-0.384, -0.5648, 7.937), (-0.7679, -0.1988, 7.937), (0.01485, -0.5174, 7.937), (-0.4102, 0.8445, 7.937), (-0.7013, 0.1333, 7.937), (-0.199, -0.5811, 7.937), (0.08897, -0.3332, 7.937), (-0.579, 0.4134, 7.937), (-0.7715, -0.3686, 7.937), (-0.4642, 0.7196, 7.937), (-0.6708, -0.4347, 7.937), (-0.2553, 0.8412, 8.776), (-0.6913, -0.2112, 8.776), (-0.1196, -0.1358, 8.776), (-0.4301, 0.7977, 8.776), (-0.6674, -0.0277, 8.448), (-0.2508, -0.2619, 8.776), (-0.1961, 0.7901, 8.448), (-0.5754, 0.2843, 8.448), (-0.3495, 0.8592, 8.776), (-0.5586, -0.2613, 8.776), (-0.6891, -0.1971, 8.448), (-0.1597, -0.2139, 8.776), (-0.4102, 0.8445, 8.776), (-0.6225, 0.135, 8.448), (-0.3736, -0.2776, 8.776), (-0.5001, 0.4152, 8.448), (-0.3853, 0.7214, 8.776), (-0.4102, 0.8445, 9.111), (-0.6648, 0.1341, 8.96), (-0.5424, 0.4142, 8.96), (-0.4277, 0.7204, 9.111), (-0.3747, 0.7989, 9.324), (-0.2449, 0.789, 9.283), (-0.5503, 0.2848, 9.283), (-0.3548, 0.8457, 9.324), (-0.2941, 0.8604, 9.324), (-0.6072, 0.1337, 9.283), (-0.5139, 0.4149, 9.283), (-0.3991, 0.721, 9.324)], [], [(60, 49, 35, 37), (65, 51, 3, 5), (66, 55, 21, 23), (50, 57, 31, 33), (52, 44, 43, 1), (54, 61, 9, 11), (56, 63, 19, 20), (58, 45, 27, 29), (62, 65, 5, 7), (46, 59, 39, 41), (64, 47, 15, 17), (48, 66, 23, 25), (49, 50, 33, 35), (51, 52, 1, 3), (53, 54, 11, 13), (55, 56, 20, 21), (57, 58, 29, 31), (59, 60, 37, 39), (61, 62, 7, 9), (63, 64, 17, 19), (43, 41, 39, 37, 35, 33, 31, 29, 27, 25, 23, 21, 20, 19, 17, 15, 13, 11, 9, 7, 5, 3, 1), (44, 46, 41, 43), (47, 53, 13, 15), (45, 48, 25, 27), (154, 155, 22, 147), (77, 68, 48, 45), (78, 71, 53, 47), (76, 67, 46, 44), (75, 85, 64, 63), (74, 84, 62, 61), (72, 83, 58, 57), (71, 81, 54, 53), (70, 80, 52, 51), (69, 79, 50, 49), (68, 87, 66, 48), (85, 78, 47, 64), (67, 73, 59, 46), (84, 86, 65, 62), (83, 77, 45, 58), (82, 75, 63, 56), (81, 74, 61, 54), (80, 76, 44, 52), (79, 72, 57, 50), (86, 70, 51, 65), (82, 56, 55, 66, 87), (108, 91, 70, 86), (101, 94, 72, 79), (102, 98, 76, 80), (103, 96, 74, 81), (104, 99, 77, 83), (106, 108, 86, 84), (88, 95, 73, 67), (107, 100, 78, 85), (69, 49, 59, 73, 95, 105, 90), (90, 101, 79, 69), (91, 102, 80, 70), (92, 103, 81, 71), (94, 104, 83, 72), (96, 106, 84, 74), (97, 107, 85, 75), (98, 88, 67, 76), (100, 92, 71, 78), (99, 89, 68, 77), (119, 111, 89, 99), (120, 114, 92, 100), (118, 110, 88, 98), (117, 126, 106, 96), (116, 125, 105, 95), (115, 124, 104, 94), (114, 123, 103, 92), (113, 122, 102, 91), (112, 121, 101, 90), (111, 129, 109, 89), (127, 120, 100, 107), (110, 116, 95, 88), (126, 128, 108, 106), (124, 119, 99, 104), (123, 117, 96, 103), (122, 118, 98, 102), (121, 115, 94, 101), (128, 113, 91, 108), (125, 112, 90, 105), (146, 133, 113, 128), (127, 107, 97, 93, 109, 129), (141, 135, 115, 121), (142, 138, 118, 122), (143, 137, 117, 123), (144, 139, 119, 124), (145, 146, 128, 126), (130, 136, 116, 110), (132, 141, 121, 112), (133, 142, 122, 113), (134, 143, 123, 114), (135, 144, 124, 115), (137, 145, 126, 117), (138, 130, 110, 118), (140, 134, 114, 120), (139, 131, 111, 119), (16, 18, 131, 139), (158, 151, 28, 150), (22, 30, 130, 138), (24, 149, 145, 137), (10, 14, 144, 135, 141), (111, 131, 140, 120, 127), (28, 147, 142, 133), (8, 10, 141, 132), (30, 26, 136, 130), (149, 150, 146, 145), (14, 16, 139, 144), (148, 24, 137, 143), (147, 22, 138, 142), (0, 42, 40, 38, 36, 34, 32, 18, 16, 14, 10, 8, 6, 4, 2), (150, 28, 133, 146), (75, 82, 93, 97), (87, 109, 93, 82), (68, 89, 109, 87), (156, 153, 24, 148), (157, 158, 150, 149), (12, 152, 26, 30), (151, 154, 147, 28), (153, 157, 149, 24), (155, 12, 30, 22), (0, 2, 12, 155), (131, 18, 32, 156, 148, 143, 140), (34, 36, 157, 153), (40, 42, 154, 151), (2, 4, 152, 12), (36, 38, 158, 157), (32, 34, 153, 156), (38, 40, 151, 158), (42, 0, 155, 154)])
_uv = me_cylinder_004.uv_layers.new(name='UVMap')
_uv.uv.foreach_set('vector', [0.625, 0.5, 0.5938, 0.5, 0.5938, 0.5, 0.625, 0.5, 0.09375, 0.5, 0.0625, 0.5, 0.0625, 0.5, 0.09375, 0.5, 0.4062, 0.5, 0.375, 0.5, 0.375, 0.5, 0.4062, 0.5, 0.5625, 0.5, 0.5312, 0.5, 0.5312, 0.5, 0.5625, 0.5, 0.03125, 0.5, 0.0, 0.5, 0.0, 0.5, 0.03125, 0.5, 0.1875, 0.5, 0.1562, 0.5, 0.1562, 0.5, 0.1875, 0.5, 0.3438, 0.5, 0.3125, 0.5, 0.3125, 0.5, 0.3438, 0.5, 0.5, 0.5, 0.4688, 0.5, 0.4688, 0.5, 0.5, 0.5, 0.125, 0.5, 0.09375, 0.5, 0.09375, 0.5, 0.125, 0.5, 0.9688, 0.5, 0.9375, 0.5, 0.9375, 0.5, 0.9688, 0.5, 0.2812, 0.5, 0.25, 0.5, 0.25, 0.5, 0.2812, 0.5, 0.4375, 0.5, 0.4062, 0.5, 0.4062, 0.5, 0.4375, 0.5, 0.5938, 0.5, 0.5625, 0.5, 0.5625, 0.5, 0.5938, 0.5, 0.0625, 0.5, 0.03125, 0.5, 0.03125, 0.5, 0.0625, 0.5, 0.2188, 0.5, 0.1875, 0.5, 0.1875, 0.5, 0.2188, 0.5, 0.375, 0.5, 0.3438, 0.5, 0.3438, 0.5, 0.375, 0.5, 0.5312, 0.5, 0.5, 0.5, 0.5, 0.5, 0.5312, 0.5, 0.9375, 0.5, 0.625, 0.5, 0.625, 0.5, 0.9375, 0.5, 0.1562, 0.5, 0.125, 0.5, 0.125, 0.5, 0.1562, 0.5, 0.3125, 0.5, 0.2812, 0.5, 0.2812, 0.5, 0.3125, 0.5, 0.0, 0.5, 0.9688, 0.5, 0.9375, 0.5, 0.625, 0.5, 0.5938, 0.5, 0.5625, 0.5, 0.5312, 0.5, 0.5, 0.5, 0.4688, 0.5, 0.4375, 0.5, 0.4062, 0.5, 0.375, 0.5, 0.3438, 0.5, 0.3125, 0.5, 0.2812, 0.5, 0.25, 0.5, 0.2188, 0.5, 0.1875, 0.5, 0.1562, 0.5, 0.125, 0.5, 0.09375, 0.5, 0.0625, 0.5, 0.03125, 0.5, 0.0, 0.5, 0.9688, 0.5, 0.9688, 0.5, 0.0, 0.5, 0.25, 0.5, 0.2188, 0.5, 0.2188, 0.5, 0.25, 0.5, 0.4688, 0.5, 0.4375, 0.5, 0.4375, 0.5, 0.4688, 0.5, 0.03125, 0.5, 0.0, 0.5, 0.0, 0.5, 0.03125, 0.5, 0.4688, 0.5, 0.4375, 0.5, 0.4375, 0.5, 0.4688, 0.5, 0.25, 0.5, 0.2188, 0.5, 0.2188, 0.5, 0.25, 0.5, 0.0, 0.5, 0.9688, 0.5, 0.9688, 0.5, 0.0, 0.5, 0.3125, 0.5, 0.2812, 0.5, 0.2812, 0.5, 0.3125, 0.5, 0.1562, 0.5, 0.125, 0.5, 0.125, 0.5, 0.1562, 0.5, 0.5312, 0.5, 0.5, 0.5, 0.5, 0.5, 0.5312, 0.5, 0.2188, 0.5, 0.1875, 0.5, 0.1875, 0.5, 0.2188, 0.5, 0.0625, 0.5, 0.03125, 0.5, 0.03125, 0.5, 0.0625, 0.5, 0.5938, 0.5, 0.5625, 0.5, 0.5625, 0.5, 0.5938, 0.5, 0.4375, 0.5, 0.4062, 0.5, 0.4062, 0.5, 0.4375, 0.5, 0.2812, 0.5, 0.25, 0.5, 0.25, 0.5, 0.2812, 0.5, 0.9688, 0.5, 0.9375, 0.5, 0.9375, 0.5, 0.9688, 0.5, 0.125, 0.5, 0.09375, 0.5, 0.09375, 0.5, 0.125, 0.5, 0.5, 0.5, 0.4688, 0.5, 0.4688, 0.5, 0.5, 0.5, 0.3437, 0.5, 0.3125, 0.5, 0.3125, 0.5, 0.3438, 0.5, 0.1875, 0.5, 0.1562, 0.5, 0.1562, 0.5, 0.1875, 0.5, 0.03125, 0.5, 0.0, 0.5, 0.0, 0.5, 0.03125, 0.5, 0.5625, 0.5, 0.5312, 0.5, 0.5312, 0.5, 0.5625, 0.5, 0.09375, 0.5, 0.0625, 0.5, 0.0625, 0.5, 0.09375, 0.5, 0.3437, 0.5, 0.3438, 0.5, 0.375, 0.5, 0.4062, 0.5, 0.4062, 0.5, 0.09375, 0.5, 0.0625, 0.5, 0.0625, 0.5, 0.09375, 0.5, 0.5625, 0.5, 0.5312, 0.5, 0.5312, 0.5, 0.5625, 0.5, 0.03125, 0.5, 0.0, 0.5, 0.0, 0.5, 0.03125, 0.5, 0.1875, 0.5, 0.1562, 0.5, 0.1562, 0.5, 0.1875, 0.5, 0.5, 0.5, 0.4688, 0.5, 0.4688, 0.5, 0.5, 0.5, 0.125, 0.5, 0.09375, 0.5, 0.09375, 0.5, 0.125, 0.5, 0.9688, 0.5, 0.9375, 0.5, 0.9375, 0.5, 0.9688, 0.5, 0.2812, 0.5, 0.25, 0.5, 0.25, 0.5, 0.2812, 0.5, 0.5938, 0.5, 0.5938, 0.5, 0.9375, 0.5, 0.9375, 0.5, 0.9375, 0.5, 0.625, 0.5, 0.5938, 0.5, 0.5938, 0.5, 0.5625, 0.5, 0.5625, 0.5, 0.5938, 0.5, 0.0625, 0.5, 0.03125, 0.5, 0.03125, 0.5, 0.0625, 0.5, 0.2188, 0.5, 0.1875, 0.5, 0.1875, 0.5, 0.2188, 0.5, 0.5312, 0.5, 0.5, 0.5, 0.5, 0.5, 0.5312, 0.5, 0.1562, 0.5, 0.125, 0.5, 0.125, 0.5, 0.1562, 0.5, 0.3125, 0.5, 0.2812, 0.5, 0.2812, 0.5, 0.3125, 0.5, 0.0, 0.5, 0.9688, 0.5, 0.9688, 0.5, 0.0, 0.5, 0.25, 0.5, 0.2188, 0.5, 0.2188, 0.5, 0.25, 0.5, 0.4688, 0.5, 0.4375, 0.5, 0.4375, 0.5, 0.4688, 0.5, 0.4688, 0.5, 0.4375, 0.5, 0.4375, 0.5, 0.4688, 0.5, 0.25, 0.5, 0.2188, 0.5, 0.2188, 0.5, 0.25, 0.5, 0.0, 0.5, 0.9688, 0.5, 0.9688, 0.5, 0.0, 0.5, 0.1562, 0.5, 0.125, 0.5, 0.125, 0.5, 0.1562, 0.5, 0.9375, 0.5, 0.625, 0.5, 0.625, 0.5, 0.9375, 0.5, 0.5312, 0.5, 0.5, 0.5, 0.5, 0.5, 0.5312, 0.5, 0.2188, 0.5, 0.1875, 0.5, 0.1875, 0.5, 0.2188, 0.5, 0.0625, 0.5, 0.03125, 0.5, 0.03125, 0.5, 0.0625, 0.5, 0.5938, 0.5, 0.5625, 0.5, 0.5625, 0.5, 0.5938, 0.5, 0.4375, 0.5, 0.4063, 0.5, 0.4062, 0.5, 0.4375, 0.5, 0.2812, 0.5, 0.25, 0.5, 0.25, 0.5, 0.2812, 0.5, 0.9688, 0.5, 0.9375, 0.5, 0.9375, 0.5, 0.9688, 0.5, 0.125, 0.5, 0.09375, 0.5, 0.09375, 0.5, 0.125, 0.5, 0.5, 0.5, 0.4688, 0.5, 0.4688, 0.5, 0.5, 0.5, 0.1875, 0.5, 0.1562, 0.5, 0.1562, 0.5, 0.1875, 0.5, 0.03125, 0.5, 0.0, 0.5, 0.0, 0.5, 0.03125, 0.5, 0.5625, 0.5, 0.5312, 0.5, 0.5312, 0.5, 0.5625, 0.5, 0.09375, 0.5, 0.0625, 0.5, 0.0625, 0.5, 0.09375, 0.5, 0.625, 0.5, 0.5938, 0.5, 0.5938, 0.5, 0.625, 0.5, 0.09375, 0.5, 0.0625, 0.5, 0.0625, 0.5, 0.09375, 0.5, 0.2812, 0.5, 0.2812, 0.5, 0.3125, 0.5, 0.375, 0.5, 0.4062, 0.5, 0.4063, 0.5, 0.5625, 0.5, 0.5312, 0.5, 0.5312, 0.5, 0.5625, 0.5, 0.03125, 0.5, 0.0, 0.5, 0.0, 0.5, 0.03125, 0.5, 0.1875, 0.5, 0.1562, 0.5, 0.1562, 0.5, 0.1875, 0.5, 0.5, 0.5, 0.4688, 0.5, 0.4688, 0.5, 0.5, 0.5, 0.125, 0.5, 0.09375, 0.5, 0.09375, 0.5, 0.125, 0.5, 0.9688, 0.5, 0.9375, 0.5, 0.9375, 0.5, 0.9688, 0.5, 0.5938, 0.5, 0.5625, 0.5, 0.5625, 0.5, 0.5938, 0.5, 0.0625, 0.5, 0.03125, 0.5, 0.03125, 0.5, 0.0625, 0.5, 0.2188, 0.5, 0.1875, 0.5, 0.1875, 0.5, 0.2188, 0.5, 0.5312, 0.5, 0.5, 0.5, 0.5, 0.5, 0.5312, 0.5, 0.1562, 0.5, 0.125, 0.5, 0.125, 0.5, 0.1562, 0.5, 0.0, 0.5, 0.9688, 0.5, 0.9688, 0.5, 0.0, 0.5, 0.25, 0.5, 0.2188, 0.5, 0.2188, 0.5, 0.25, 0.5, 0.4688, 0.5, 0.4375, 0.5, 0.4375, 0.5, 0.4688, 0.5, 0.4688, 0.5, 0.4375, 0.5, 0.4375, 0.5, 0.4688, 0.5, 0.09375, 0.5, 0.0625, 0.5, 0.0625, 0.5, 0.09375, 0.5, 0.0, 0.5, 0.9688, 0.5, 0.9688, 0.5, 0.0, 0.5, 0.1562, 0.5, 0.125, 0.5, 0.125, 0.5, 0.1562, 0.5, 0.5625, 0.5, 0.5, 0.5, 0.5, 0.5, 0.5312, 0.5, 0.5625, 0.5, 0.4375, 0.5, 0.4375, 0.5, 0.25, 0.5, 0.25, 0.5, 0.2812, 0.5, 0.0625, 0.5, 0.03125, 0.5, 0.03125, 0.5, 0.0625, 0.5, 0.5938, 0.5, 0.5625, 0.5, 0.5625, 0.5, 0.5938, 0.5, 0.9688, 0.5, 0.9375, 0.5, 0.9375, 0.5, 0.9688, 0.5, 0.125, 0.5, 0.09375, 0.5, 0.09375, 0.5, 0.125, 0.5, 0.5, 0.5, 0.4688, 0.5, 0.4688, 0.5, 0.5, 0.5, 0.1875, 0.5, 0.1562, 0.5, 0.1562, 0.5, 0.1875, 0.5, 0.03125, 0.5, 0.0, 0.5, 0.0, 0.5, 0.03125, 0.5, 0.0, 0.5, 0.03125, 0.5, 0.0625, 0.5, 0.09375, 0.5, 0.125, 0.5, 0.1562, 0.5, 0.1875, 0.5, 0.4375, 0.5, 0.4688, 0.5, 0.5, 0.5, 0.5625, 0.5, 0.5938, 0.5, 0.0, 0.0, 0.9375, 0.5, 0.9688, 0.5, 0.09375, 0.5, 0.0625, 0.5, 0.0625, 0.5, 0.09375, 0.5, 0.3125, 0.5, 0.3437, 0.5, 0.0, 0.0, 0.3125, 0.5, 0.4062, 0.5, 0.4062, 0.5, 0.375, 0.5, 0.3437, 0.5, 0.4375, 0.5, 0.4375, 0.5, 0.4062, 0.5, 0.4062, 0.5, 0.1875, 0.5, 0.1563, 0.5, 0.1562, 0.5, 0.1875, 0.5, 0.125, 0.5, 0.09375, 0.5, 0.09375, 0.5, 0.125, 0.5, 0.9688, 0.5, 0.9375, 0.5, 0.9375, 0.5, 0.9688, 0.5, 0.0625, 0.5, 0.03125, 0.5, 0.03125, 0.5, 0.0625, 0.5, 0.1563, 0.5, 0.125, 0.5, 0.125, 0.5, 0.1562, 0.5, 0.0, 0.5, 0.9688, 0.5, 0.9688, 0.5, 0.0, 0.5, 0.0, 0.5, 0.9688, 0.5, 0.9688, 0.5, 0.0, 0.5, 0.4375, 0.5, 0.4375, 0.5, 0.1875, 0.5, 0.1875, 0.5, 0.1875, 0.5, 0.1875, 0.5, 0.25, 0.5, 0.1562, 0.5, 0.125, 0.5, 0.125, 0.5, 0.1563, 0.5, 0.0625, 0.5, 0.03125, 0.5, 0.03125, 0.5, 0.0625, 0.5, 0.9688, 0.5, 0.9375, 0.5, 0.9375, 0.5, 0.9688, 0.5, 0.125, 0.5, 0.09375, 0.5, 0.09375, 0.5, 0.125, 0.5, 0.1875, 0.5, 0.1562, 0.5, 0.1563, 0.5, 0.1875, 0.5, 0.09375, 0.5, 0.0625, 0.5, 0.0625, 0.5, 0.09375, 0.5, 0.03125, 0.5, 0.0, 0.5, 0.0, 0.5, 0.03125, 0.5])
me_cylinder_004.use_remesh_fix_poles = True
me_cylinder_004.use_remesh_preserve_attributes = False
me_cylinder_004.use_mirror_vertex_groups = False
me_cylinder_004.update()

# ---- objects
ob_camera = bpy.data.objects.new('Camera', cam_camera)
ob_wing_left_top = bpy.data.objects.new('wing-left-top', None)
ob_wing_right_bottom = bpy.data.objects.new('wing-right-bottom', None)
ob_vtail = bpy.data.objects.new('vtail', None)
ob_lid_top = bpy.data.objects.new('lid-top', None)
ob_f_inside = bpy.data.objects.new('f-inside', None)
ob_f_outside = bpy.data.objects.new('f-outside', None)
ob_fo_bottom = bpy.data.objects.new('fo-bottom', None)
ob_fo_top = bpy.data.objects.new('fo-top', None)
ob_wing_left_bottom = bpy.data.objects.new('wing-left-bottom', None)
ob_wing_right_top = bpy.data.objects.new('wing-right-top', None)
ob_fo_front = bpy.data.objects.new('fo-front', None)
ob_fo_tail = bpy.data.objects.new('fo-tail', None)
ob_body = bpy.data.objects.new('body', me_cube_001)
ob_wing_left_001 = bpy.data.objects.new('wing-left.001', me_cube_002)
ob_wing_right_001 = bpy.data.objects.new('wing-right.001', me_cube_003)
ob_fo_front_fin = bpy.data.objects.new('fo-front-fin', me_cube_004)
ob_fo_wing_left = bpy.data.objects.new('fo-wing-left', me_cylinder_002)
ob_fuselage = bpy.data.objects.new('fuselage', me_cube)
ob_fo_rear_fin = bpy.data.objects.new('fo-rear-fin', me_cube_005)
ob_fo_wing_right = bpy.data.objects.new('fo-wing-right', me_cylinder_001)
ob_wing_left = bpy.data.objects.new('wing-left', me_cylinder_003)
ob_wing_right = bpy.data.objects.new('wing-right', me_cylinder_004)

# ---- transforms, parenting, visibility, modifiers, constraints
ob_camera.location = (7.359, -6.926, 4.958)
ob_camera.rotation_euler = (1.109, 0.0, 0.8149)
ob_camera.lock_rotations_4d = False
ob_camera.empty_display_type = 'ARROWS'
ob_camera.color = (0.0, 0.0, 0.0, 0.0)
ob_camera.display_type = 'WIRE'
ob_camera.lineart.crease_threshold = 0.0
ob_wing_left_top.location = (-0.3148, -0.008737, 0.0)
ob_wing_left_top.rotation_euler = (0.0, 0.0, 1.571)
ob_wing_left_top.scale = (0.163, 0.159, 0.2707)
ob_wing_left_top.empty_display_type = 'IMAGE'
ob_wing_left_top.empty_display_size = 5.0
ob_wing_left_top.empty_image_depth = 'BACK'
ob_wing_left_top.empty_image_side = 'FRONT'
ob_wing_left_top.lineart.crease_threshold = 0.0
ob_wing_right_bottom.location = (0.3177, -0.02997, 0.0)
ob_wing_right_bottom.rotation_euler = (3.142, 0.0, 0.0)
ob_wing_right_bottom.scale = (0.161, 0.1596, 0.1643)
ob_wing_right_bottom.empty_display_type = 'IMAGE'
ob_wing_right_bottom.empty_display_size = 5.0
ob_wing_right_bottom.empty_image_depth = 'BACK'
ob_wing_right_bottom.show_empty_image_perspective = False
ob_wing_right_bottom.show_empty_image_only_axis_aligned = True
ob_wing_right_bottom.empty_image_side = 'FRONT'
ob_wing_right_bottom.lineart.crease_threshold = 0.0
ob_vtail.location = (0.0, 6.837, 0.0)
ob_vtail.empty_display_type = 'IMAGE'
ob_vtail.empty_display_size = 5.0
ob_vtail.empty_image_depth = 'BACK'
ob_vtail.show_empty_image_perspective = False
ob_vtail.show_empty_image_orthographic = False
ob_vtail.empty_image_side = 'FRONT'
ob_vtail.lineart.crease_threshold = 0.0
ob_lid_top.location = (-0.002179, -0.02737, 0.0775)
ob_lid_top.rotation_euler = (0.0, -0.0, 1.586)
ob_lid_top.scale = (0.1356, 0.1233, 0.1029)
ob_lid_top.empty_display_type = 'IMAGE'
ob_lid_top.empty_display_size = 5.0
ob_lid_top.empty_image_depth = 'BACK'
ob_lid_top.show_empty_image_perspective = False
ob_lid_top.show_empty_image_only_axis_aligned = True
ob_lid_top.empty_image_side = 'FRONT'
ob_lid_top.color = (1.0, 1.0, 1.0, 0.5)
ob_lid_top.lineart.crease_threshold = 0.0
ob_f_inside.location = (0.0, -0.00348, 0.02645)
ob_f_inside.rotation_euler = (1.571, 0.0, 1.571)
ob_f_inside.scale = (0.2049, 0.18, 1.0)
ob_f_inside.empty_display_type = 'IMAGE'
ob_f_inside.empty_display_size = 5.0
ob_f_inside.empty_image_depth = 'BACK'
ob_f_inside.show_empty_image_orthographic = False
ob_f_inside.show_empty_image_only_axis_aligned = True
ob_f_inside.lineart.crease_threshold = 0.0
ob_f_outside.location = (0.0, 0.0276, -0.08997)
ob_f_outside.rotation_euler = (1.571, 0.0, -1.571)
ob_f_outside.scale = (0.2153, 0.1864, 0.2484)
ob_f_outside.empty_display_type = 'IMAGE'
ob_f_outside.empty_display_size = 5.0
ob_f_outside.empty_image_depth = 'BACK'
ob_f_outside.show_empty_image_perspective = False
ob_f_outside.show_empty_image_only_axis_aligned = True
ob_f_outside.lineart.crease_threshold = 0.0
ob_fo_bottom.location = (0.08215, 0.1429, 0.0)
ob_fo_bottom.rotation_euler = (3.142, 0.0, -1.571)
ob_fo_bottom.scale = (0.237, 0.2714, 1.0)
ob_fo_bottom.empty_display_type = 'IMAGE'
ob_fo_bottom.empty_display_size = 5.0
ob_fo_bottom.empty_image_depth = 'BACK'
ob_fo_bottom.show_empty_image_perspective = False
ob_fo_bottom.show_empty_image_only_axis_aligned = True
ob_fo_bottom.empty_image_side = 'FRONT'
ob_fo_bottom.lineart.crease_threshold = 0.0
ob_fo_top.location = (-0.03804, 0.1236, 0.0775)
ob_fo_top.rotation_euler = (0.0, 0.0, 1.571)
ob_fo_top.scale = (-0.2462, -0.2316, 0.9591)
ob_fo_top.empty_display_type = 'IMAGE'
ob_fo_top.empty_display_size = 5.0
ob_fo_top.empty_image_depth = 'BACK'
ob_fo_top.show_empty_image_perspective = False
ob_fo_top.show_empty_image_only_axis_aligned = True
ob_fo_top.empty_image_side = 'FRONT'
ob_fo_top.color = (1.0, 1.0, 1.0, 0.5)
ob_fo_top.lineart.crease_threshold = 0.0
ob_wing_left_bottom.location = (-0.3846, -0.01498, -0.0028)
ob_wing_left_bottom.rotation_euler = (3.142, 0.0, 0.0)
ob_wing_left_bottom.scale = (0.1646, 0.1552, 0.2012)
ob_wing_left_bottom.empty_display_type = 'IMAGE'
ob_wing_left_bottom.empty_display_size = 5.0
ob_wing_left_bottom.empty_image_depth = 'BACK'
ob_wing_left_bottom.show_empty_image_perspective = False
ob_wing_left_bottom.show_empty_image_only_axis_aligned = True
ob_wing_left_bottom.lineart.crease_threshold = 0.0
ob_wing_right_top.location = (0.354, -0.008115, -0.03087)
ob_wing_right_top.rotation_euler = (0.0, 0.0, -1.571)
ob_wing_right_top.scale = (-0.1631, -0.1627, -0.1609)
ob_wing_right_top.empty_display_type = 'IMAGE'
ob_wing_right_top.empty_display_size = 5.0
ob_wing_right_top.empty_image_depth = 'BACK'
ob_wing_right_top.show_empty_image_perspective = False
ob_wing_right_top.show_empty_image_only_axis_aligned = True
ob_wing_right_top.empty_image_side = 'BACK'
ob_wing_right_top.lineart.crease_threshold = 0.0
ob_fo_front.location = (0.01679, -7.949e-09, 0.009641)
ob_fo_front.rotation_euler = (1.571, 3.142, 3.142)
ob_fo_front.scale = (0.0781, -0.05542, -0.0505)
ob_fo_front.empty_display_type = 'IMAGE'
ob_fo_front.empty_display_size = 5.0
ob_fo_front.empty_image_depth = 'BACK'
ob_fo_front.show_empty_image_perspective = False
ob_fo_front.show_empty_image_only_axis_aligned = True
ob_fo_front.empty_image_side = 'BACK'
ob_fo_front.lineart.crease_threshold = 0.0
ob_fo_tail.location = (-0.05401, 0.0, 0.006714)
ob_fo_tail.rotation_euler = (1.571, 0.0, 3.142)
ob_fo_tail.scale = (0.1354, 0.09752, 0.1094)
ob_fo_tail.empty_display_type = 'IMAGE'
ob_fo_tail.empty_display_size = 5.0
ob_fo_tail.empty_image_depth = 'BACK'
ob_fo_tail.show_empty_image_perspective = False
ob_fo_tail.show_empty_image_only_axis_aligned = True
ob_fo_tail.empty_image_side = 'BACK'
ob_fo_tail.lineart.crease_threshold = 0.0
ob_body.location = (0.0, 0.0, 0.0)
ob_body.rotation_euler = (0.0, 0.0, 1.571)
ob_body.scale = (0.415, 0.0675, 0.075)
ob_body.lineart.crease_threshold = 0.0
ob_wing_left_001.location = (-0.3591, -0.03122, 0.0)
ob_wing_left_001.scale = (0.2875, 0.1225, 0.014)
ob_wing_left_001.lineart.crease_threshold = 0.0
ob_wing_right_001.location = (0.3512, -0.03122, 0.0)
ob_wing_right_001.scale = (0.2875, 0.1225, 0.014)
ob_wing_right_001.lineart.crease_threshold = 0.0
ob_fo_front_fin.location = (-0.0007425, 0.2868, -0.02387)
ob_fo_front_fin.scale = (0.025, 0.07, 0.02)
ob_fo_front_fin.lineart.crease_threshold = 0.0
ob_fo_wing_left.location = (-0.0809, -0.0243, 0.04449)
ob_fo_wing_left.rotation_euler = (1.571, 1.683, -1.571)
ob_fo_wing_left.scale = (0.02578, 0.1317, 0.05506)
ob_fo_wing_left.lineart.crease_threshold = 0.0
ob_fuselage.location = (-0.0007425, 0.2868, -0.02387)
ob_fuselage.scale = (0.025, 0.07, 0.02)
ob_fuselage.lineart.crease_threshold = 0.0
ob_fo_rear_fin.location = (-0.0007425, 0.2868, -0.02387)
ob_fo_rear_fin.scale = (0.025, 0.07, 0.02)
ob_fo_rear_fin.lineart.crease_threshold = 0.0
ob_fo_wing_right.location = (0.01432, -0.0243, 0.04449)
ob_fo_wing_right.rotation_euler = (1.571, 1.683, -1.571)
ob_fo_wing_right.scale = (0.02578, 0.1317, 0.05506)
ob_fo_wing_right.lineart.crease_threshold = 0.0
ob_wing_left.location = (-0.1161, -0.0243, 0.04449)
ob_wing_left.rotation_euler = (1.571, 1.683, -1.571)
ob_wing_left.scale = (0.02578, 0.1317, 0.05506)
ob_wing_left.lineart.crease_threshold = 0.0
ob_wing_right.location = (0.1112, -0.0243, 0.04449)
ob_wing_right.rotation_euler = (1.599, 7.758, 1.586)
ob_wing_right.scale = (0.02578, -0.1317, 0.05506)
ob_wing_right.lineart.crease_threshold = 0.0

# ---- collection membership
col_collection.objects.link(ob_camera)
col_reff_image.objects.link(ob_wing_left_top)
col_reff_image.objects.link(ob_wing_right_bottom)
col_reff_image.objects.link(ob_vtail)
col_reff_image.objects.link(ob_lid_top)
col_reff_image.objects.link(ob_f_inside)
col_reff_image.objects.link(ob_f_outside)
col_reff_image.objects.link(ob_fo_bottom)
col_reff_image.objects.link(ob_fo_top)
col_reff_image.objects.link(ob_wing_left_bottom)
col_reff_image.objects.link(ob_wing_right_top)
col_reff_image.objects.link(ob_fo_front)
col_reff_image.objects.link(ob_fo_tail)
col_reff_model.objects.link(ob_body)
col_reff_model.objects.link(ob_wing_left_001)
col_reff_model.objects.link(ob_wing_right_001)
col_plane.objects.link(ob_fo_front_fin)
col_plane.objects.link(ob_fo_wing_left)
col_plane.objects.link(ob_fuselage)
col_plane.objects.link(ob_fo_rear_fin)
col_plane.objects.link(ob_fo_wing_right)
col_plane.objects.link(ob_wing_left)
col_plane.objects.link(ob_wing_right)
def _layer_coll(name, lc=None):
    lc = lc or bpy.context.view_layer.layer_collection
    for c in lc.children:
        if c.name == name: return c
        r = _layer_coll(name, c)
        if r: return r
_layer_coll('reff-image').exclude = True
_layer_coll('reff-model').exclude = True

# ---- scene / render settings (as saved in the file)
scene.camera = ob_camera
scene.frame_start = 1; scene.frame_end = 250; scene.frame_set(61)
scene.render.engine = 'BLENDER_EEVEE_NEXT'
scene.cycles.use_denoising = False
scene.cycles.samples = 128
scene.cycles.sampling_pattern = 'TABULATED_SOBOL'
scene.cycles.use_adaptive_sampling = False
scene.cycles.use_light_tree = False
scene.view_settings.view_transform = 'Filmic'
bpy.context.view_layer.update()

# ---- added for rendering (the .blend has no usable light): sun
light_auto_sun = bpy.data.lights.new('AutoSun', 'SUN')
light_auto_sun.energy = 3.0
light_auto_sun.angle = 0.0523599
ob_auto_sun = bpy.data.objects.new('AutoSun', light_auto_sun)
scene.collection.objects.link(ob_auto_sun)
ob_auto_sun.rotation_euler = (0.872665, 0.174533, 0.523599)
bpy.context.view_layer.update()
